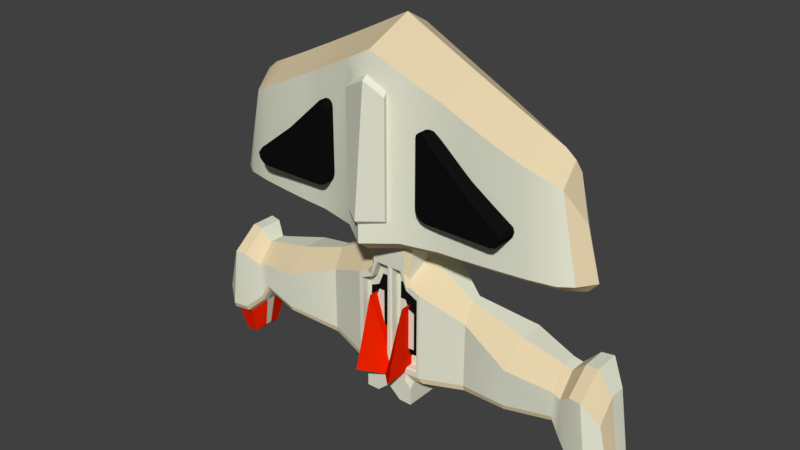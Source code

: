 # Source: Nave.blend  (saved by Blender 2.79.0; exported with 4.5.12 LTS)
import bpy
from mathutils import Matrix  # noqa: F401  (used for matrix-valued properties, if any)

bpy.ops.wm.read_factory_settings(use_empty=True)
scene = bpy.context.scene
scene.name = 'Scene'

# ---- collections
col_collection_1 = bpy.data.collections.new('Collection 1'); scene.collection.children.link(col_collection_1)

# ---- materials (node trees are filled in below, after node groups)
mat_material = bpy.data.materials.new('Material')
mat_material.alpha_threshold = 0.0
mat_material.use_transparent_shadow = False
mat_material.diffuse_color = (0.7908, 0.8, 0.6475, 1.0)
mat_material.roughness = 0.5
mat_material.line_color = (0.0, 0.0, 0.0, 1.0)
mat_material_001 = bpy.data.materials.new('Material.001')
mat_material_001.alpha_threshold = 0.0
mat_material_001.use_transparent_shadow = False
mat_material_001.diffuse_color = (0.005605, 0.005605, 0.005605, 1.0)
mat_material_001.roughness = 0.5
mat_material_002 = bpy.data.materials.new('Material.002')
mat_material_002.alpha_threshold = 0.0
mat_material_002.use_transparent_shadow = False
mat_material_002.diffuse_color = (0.8, 0.01635, 0.0, 1.0)
mat_material_002.roughness = 0.5
mat_material_003 = bpy.data.materials.new('Material.003')
mat_material_003.alpha_threshold = 0.0
mat_material_003.use_transparent_shadow = False
mat_material_003.diffuse_color = (0.8, 0.6636, 0.4249, 1.0)
mat_material_003.roughness = 0.5

# ---- node groups
ng_auto_smooth = bpy.data.node_groups.new('Auto Smooth', 'GeometryNodeTree')
_s = ng_auto_smooth.interface.new_socket(name='Geometry', in_out='OUTPUT', socket_type='NodeSocketGeometry')
_s = ng_auto_smooth.interface.new_socket(name='Geometry', in_out='INPUT', socket_type='NodeSocketGeometry')
_s = ng_auto_smooth.interface.new_socket(name='Angle', in_out='INPUT', socket_type='NodeSocketFloat')
_s.subtype = 'ANGLE'
_s.min_value = 0.0
_s.max_value = 3.142
ng_auto_smooth.is_modifier = True
_N = ng_auto_smooth.nodes; _L = ng_auto_smooth.links
n0 = _N.new('NodeGroupOutput'); n0.name = 'Group Output'; n0.location = (480, -100)
n1 = _N.new('NodeGroupInput'); n1.name = 'Group Input'; n1.location = (-420, -300)
n2 = _N.new('NodeGroupInput'); n2.name = 'Group Input.001'; n2.location = (-60, -100)
n3 = _N.new('GeometryNodeSetShadeSmooth'); n3.name = 'Set Shade Smooth'; n3.location = (120, -100)
n3.domain = 'EDGE'
n4 = _N.new('GeometryNodeSetShadeSmooth'); n4.name = 'Set Shade Smooth.001'; n4.location = (300, -100)
n5 = _N.new('GeometryNodeInputMeshEdgeAngle'); n5.name = 'Edge Angle'; n5.location = (-420, -220)
n6 = _N.new('GeometryNodeInputEdgeSmooth'); n6.name = 'Is Edge Smooth'; n6.location = (-60, -160)
n7 = _N.new('GeometryNodeInputShadeSmooth'); n7.name = 'Is Face Smooth'; n7.location = (-240, -340)
n8 = _N.new('FunctionNodeBooleanMath'); n8.name = 'Boolean Math'; n8.location = (-60, -220)
n9 = _N.new('FunctionNodeCompare'); n9.name = 'Compare'; n9.location = (-240, -180)
n9.operation = 'LESS_EQUAL'
_L.new(n5.outputs[0], n9.inputs[0])
_L.new(n4.outputs[0], n0.inputs[0])
_L.new(n1.outputs[1], n9.inputs[1])
_L.new(n9.outputs[0], n8.inputs[0])
_L.new(n7.outputs[0], n8.inputs[1])
_L.new(n2.outputs[0], n3.inputs[0])
_L.new(n6.outputs[0], n3.inputs[1])
_L.new(n3.outputs[0], n4.inputs[0])
_L.new(n8.outputs[0], n3.inputs[2])
n0.is_active_output = True

# ---- material node trees

# ---- world
world_world = bpy.data.worlds.new('World'); scene.world = world_world
world_world.color = (0.05088, 0.05088, 0.05088)
world_world.use_sun_shadow = False
world_world.sun_shadow_jitter_overblur = 0.0
world_world.cycles.sampling_method = 'MANUAL'

# ---- meshes
me_cube_001 = bpy.data.meshes.new('Cube.001')
me_cube_001.from_pydata([(1.0, -1.0, -7.806), (1.0, 1.0, -7.806), (1.0, 1.0, -0.2325), (1.0, 1.0, -2.129), (1.0, 1.0, -6.845), (8.357, 0.6225, -4.608), (8.71, 0.6225, -6.881), (8.357, -0.6225, -5.383), (6.863, -0.6492, -5.041), (4.909, -1.0, -4.605), (2.954, -0.5175, -3.885), (2.954, 0.2684, -3.109), (4.909, 1.0, -3.829), (6.863, 0.6492, -4.266), (6.863, 0.6492, -6.725), (4.909, 1.0, -6.256), (2.954, 0.2684, -6.641), (6.546, -0.6036, -4.943), (6.546, 0.6036, -4.167), (6.546, 0.6036, -6.166), (0.5, 1.0, -0.2325), (0.5, -1.0, -7.805), (0.5, 1.0, -7.805), (0.5, -1.0, -0.2325), (0.5, -1.0, -6.845), (0.5, -1.0, -2.129), (0.5, 1.0, -6.845), (0.5, 1.0, -2.129), (7.332, 0.9311, -3.836), (7.788, 1.0, -3.813), (7.788, -1.0, -4.588), (7.332, -0.9311, -4.611), (8.166, 1.0, -7.352), (7.508, 0.9311, -7.321), (1.0, 0.0, -7.806), (1.0, 0.0, -0.2325), (1.0, 0.0, -6.845), (1.0, 0.0, -2.129), (8.71, 0.0, -6.881), (8.357, 1.192e-07, -4.608), (2.954, -0.1246, -3.109), (4.909, 0.0, -3.829), (6.863, 0.0, -4.266), (2.954, -0.1246, -6.641), (4.909, 0.0, -6.256), (6.863, 0.0, -6.725), (6.546, 0.0, -6.166), (6.546, 0.0, -4.167), (0.5, 0.0, -0.2325), (7.332, 0.0, -3.836), (7.788, 5.96e-08, -3.813), (1.0, -0.7229, -6.845), (0.8033, -1.0, -6.565), (0.7229, -1.0, -6.845), (1.0, -1.0, -7.122), (1.0, -0.9189, -6.763), (8.644, -0.6225, -6.602), (8.71, -0.3454, -6.881), (8.691, -0.5413, -6.799), (2.954, -0.4087, -6.641), (2.954, -0.5175, -6.361), (2.954, -0.4857, -6.559), (4.909, -0.7229, -6.256), (4.909, -1.0, -5.976), (4.909, -0.9189, -6.174), (6.863, -0.3721, -6.725), (6.863, -0.6492, -6.444), (6.863, -0.568, -6.642), (6.546, -0.6036, -5.886), (6.546, -0.3266, -6.166), (6.546, -0.5225, -6.084), (7.508, -0.6541, -7.321), (7.489, -0.9311, -7.025), (7.502, -0.85, -7.234), (8.125, -1.0, -7.056), (8.166, -0.7229, -7.352), (8.154, -0.9189, -7.266), (0.8773, 0.0, -7.77), (0.8773, 0.7546, -7.77), (0.5, -0.7546, -7.769), (0.8773, -0.7546, -7.77), (0.5, 0.7546, -7.769), (0.1227, 0.7546, -7.438), (0.1227, 0.0, -7.438), (0.1227, -0.7546, -7.438), (0.8773, 0.0, -7.267), (0.8773, 0.7546, -7.267), (0.5, -0.7546, -7.266), (0.8773, -0.7546, -7.267), (0.5, 0.7546, -7.266), (0.1227, 0.7546, -6.935), (0.1227, 0.0, -6.935), (0.1227, -0.7546, -6.935), (0.5, 0.0, -7.266), (1.344, -1.0, -3.151), (1.491, 1.0, -6.794), (1.491, 1.0, -2.375), (1.491, 0.0, -6.794), (1.491, 0.0, -2.375), (1.491, -0.7229, -6.794), (1.491, -0.9189, -6.712), (1.344, -1.0, -6.513), (0.1041, -0.6191, -2.557), (0.1041, -0.6191, -6.539), (0.5263, -0.6191, -6.539), (0.5263, -0.6191, -2.557), (1.239, -0.6191, -3.42), (0.7824, -0.6191, -3.212), (0.7824, -0.6191, -6.303), (0.7145, -0.6191, -6.539), (1.239, -0.6191, -6.259), (0.2428, -0.6191, -3.128), (0.2428, -0.6191, -6.132), (0.5613, -0.6191, -6.132), (0.5613, -0.6191, -3.128), (1.099, -0.6191, -3.779), (0.7544, -0.6191, -3.622), (0.7544, -0.6191, -5.953), (0.7032, -0.6191, -6.132), (1.099, -0.6191, -5.92), (0.3762, -0.7914, -3.677), (0.3762, -0.7914, -5.74), (0.5949, -0.7914, -5.74), (0.5949, -0.7914, -3.677), (0.9642, -0.7914, -4.124), (0.7276, -0.7914, -4.016), (0.7276, -0.7914, -5.617), (0.6924, -0.7914, -5.74), (0.9642, -0.7914, -5.595), (0.1041, -0.9311, -2.557), (0.03515, -1.0, -2.488), (0.08191, -1.0, -6.605), (0.1041, -0.9311, -6.539), (0.522, -1.0, -6.589), (0.5263, -0.9311, -6.539), (0.5263, -0.9311, -2.557), (0.522, -1.0, -2.488), (1.239, -0.9311, -3.42), (1.256, -1.0, -3.377), (0.7857, -1.0, -3.162), (0.7824, -0.9311, -3.212), (0.7857, -1.0, -6.345), (0.7824, -0.9311, -6.303), (0.7145, -0.9311, -6.539), (0.7159, -1.0, -6.589), (1.256, -1.0, -6.3), (1.239, -0.9311, -6.259), (0.8284, -1.0, -0.2325), (1.0, -0.8289, -0.2325), (0.8367, -0.8305, -2.773), (0.6589, -1.0, -2.535), (0.7917, -1.0, -3.075), (0.959, -1.0, -2.975), (7.615, 0.6341, -8.475), (7.199, 0.452, -8.09), (8.392, 0.4347, -8.191), (8.04, 0.6786, -8.495), (8.392, 0.03271, -8.191), (7.199, 0.03271, -8.09), (7.615, 0.03271, -8.475), (8.04, 0.03271, -8.495), (8.04, -0.4342, -8.495), (8.392, -0.1904, -8.191), (7.199, -0.2076, -8.09), (7.615, -0.3897, -8.475), (-1.0, -1.0, -7.806), (-1.0, 1.0, -7.806), (-1.0, 1.0, -0.2325), (0.0, 1.0, -7.366), (0.0, 1.0, -0.2325), (0.0, -1.0, -7.366), (0.0, -1.0, -0.2325), (-1.0, 1.0, -2.129), (-1.0, 1.0, -6.845), (0.0, -1.0, -2.129), (0.0, -1.0, -6.845), (0.0, 1.0, -2.129), (0.0, 1.0, -6.845), (-8.357, 0.6225, -4.608), (-8.71, 0.6225, -6.881), (-8.357, -0.6225, -5.383), (-6.863, -0.6492, -5.041), (-4.909, -1.0, -4.605), (-2.954, -0.5175, -3.885), (-2.954, 0.2684, -3.109), (-4.909, 1.0, -3.829), (-6.863, 0.6492, -4.266), (-6.863, 0.6492, -6.725), (-4.909, 1.0, -6.256), (-2.954, 0.2684, -6.641), (-6.546, -0.6036, -4.943), (-6.546, 0.6036, -4.167), (-6.546, 0.6036, -6.166), (-0.5, 1.0, -0.2325), (-0.5, -1.0, -7.805), (-0.5, 1.0, -7.805), (-0.5, -1.0, -0.2325), (-0.5, -1.0, -6.845), (-0.5, -1.0, -2.129), (-0.5, 1.0, -6.845), (-0.5, 1.0, -2.129), (-7.332, 0.9311, -3.836), (-7.788, 1.0, -3.813), (-7.788, -1.0, -4.588), (-7.332, -0.9311, -4.611), (-8.166, 1.0, -7.352), (-7.508, 0.9311, -7.321), (-1.0, 0.0, -7.806), (-1.0, 0.0, -0.2325), (0.0, 0.0, -0.2325), (0.0, 0.0, -7.366), (-1.0, 0.0, -6.845), (-1.0, 0.0, -2.129), (-8.71, 0.0, -6.881), (-8.357, 1.192e-07, -4.608), (-2.954, -0.1246, -3.109), (-4.909, 0.0, -3.829), (-6.863, 0.0, -4.266), (-2.954, -0.1246, -6.641), (-4.909, 0.0, -6.256), (-6.863, 0.0, -6.725), (-6.546, 0.0, -6.166), (-6.546, 0.0, -4.167), (-0.5, 0.0, -0.2325), (-7.332, 0.0, -3.836), (-7.788, 5.96e-08, -3.813), (-1.0, -0.7229, -6.845), (-0.8033, -1.0, -6.565), (-0.7229, -1.0, -6.845), (-1.0, -1.0, -7.122), (-1.0, -0.9189, -6.763), (-8.644, -0.6225, -6.602), (-8.71, -0.3454, -6.881), (-8.691, -0.5413, -6.799), (-2.954, -0.4087, -6.641), (-2.954, -0.5175, -6.361), (-2.954, -0.4857, -6.559), (-4.909, -0.7229, -6.256), (-4.909, -1.0, -5.976), (-4.909, -0.9189, -6.174), (-6.863, -0.3721, -6.725), (-6.863, -0.6492, -6.444), (-6.863, -0.568, -6.642), (-6.546, -0.6036, -5.886), (-6.546, -0.3266, -6.166), (-6.546, -0.5225, -6.084), (-7.508, -0.6541, -7.321), (-7.489, -0.9311, -7.025), (-7.502, -0.85, -7.234), (-8.125, -1.0, -7.056), (-8.166, -0.7229, -7.352), (-8.154, -0.9189, -7.266), (-0.8773, 0.0, -7.77), (-0.8773, 0.7546, -7.77), (-0.5, -0.7546, -7.769), (-0.8773, -0.7546, -7.77), (-0.5, 0.7546, -7.769), (-0.1227, 0.7546, -7.438), (-0.1227, 0.0, -7.438), (-0.1227, -0.7546, -7.438), (-0.8773, 0.0, -7.267), (-0.8773, 0.7546, -7.267), (-0.5, -0.7546, -7.266), (-0.8773, -0.7546, -7.267), (-0.5, 0.7546, -7.266), (-0.1227, 0.7546, -6.935), (-0.1227, 0.0, -6.935), (-0.1227, -0.7546, -6.935), (-0.5, 0.0, -7.266), (-1.344, -1.0, -3.151), (-1.491, 1.0, -6.794), (-1.491, 1.0, -2.375), (-1.491, 0.0, -6.794), (-1.491, 0.0, -2.375), (-1.491, -0.7229, -6.794), (-1.491, -0.9189, -6.712), (-1.344, -1.0, -6.513), (-0.1041, -0.6191, -2.557), (-0.1041, -0.6191, -6.539), (-0.5263, -0.6191, -6.539), (-0.5263, -0.6191, -2.557), (-1.239, -0.6191, -3.42), (-0.7824, -0.6191, -3.212), (-0.7824, -0.6191, -6.303), (-0.7145, -0.6191, -6.539), (-1.239, -0.6191, -6.259), (-0.2428, -0.6191, -3.128), (-0.2428, -0.6191, -6.132), (-0.5613, -0.6191, -6.132), (-0.5613, -0.6191, -3.128), (-1.099, -0.6191, -3.779), (-0.7544, -0.6191, -3.622), (-0.7544, -0.6191, -5.953), (-0.7032, -0.6191, -6.132), (-1.099, -0.6191, -5.92), (-0.3762, -0.7914, -3.677), (-0.3762, -0.7914, -5.74), (-0.5949, -0.7914, -5.74), (-0.5949, -0.7914, -3.677), (-0.9642, -0.7914, -4.124), (-0.7276, -0.7914, -4.016), (-0.7276, -0.7914, -5.617), (-0.6924, -0.7914, -5.74), (-0.9642, -0.7914, -5.595), (-0.1041, -0.9311, -2.557), (-0.03515, -1.0, -2.488), (-0.08191, -1.0, -6.605), (-0.1041, -0.9311, -6.539), (-0.522, -1.0, -6.589), (-0.5263, -0.9311, -6.539), (-0.5263, -0.9311, -2.557), (-0.522, -1.0, -2.488), (-1.239, -0.9311, -3.42), (-1.256, -1.0, -3.377), (-0.7857, -1.0, -3.162), (-0.7824, -0.9311, -3.212), (-0.7857, -1.0, -6.345), (-0.7824, -0.9311, -6.303), (-0.7145, -0.9311, -6.539), (-0.7159, -1.0, -6.589), (-1.256, -1.0, -6.3), (-1.239, -0.9311, -6.259), (-0.8284, -1.0, -0.2325), (-1.0, -0.8289, -0.2325), (-0.8367, -0.8305, -2.773), (-0.6589, -1.0, -2.535), (-0.7917, -1.0, -3.075), (-0.959, -1.0, -2.975), (-7.615, 0.6341, -8.475), (-7.199, 0.452, -8.09), (-8.392, 0.4347, -8.191), (-8.04, 0.6786, -8.495), (-8.392, 0.03271, -8.191), (-7.199, 0.03271, -8.09), (-7.615, 0.03271, -8.475), (-8.04, 0.03271, -8.495), (-8.04, -0.4342, -8.495), (-8.392, -0.1904, -8.191), (-7.199, -0.2076, -8.09), (-7.615, -0.3897, -8.475), (-0.7271, -1.958, -6.533), (-0.7271, -1.158, -3.832), (-0.7271, 0.3942, -6.533), (-0.7271, -0.4052, -3.832), (0.7271, -1.958, -6.533), (0.7271, -1.158, -3.832), (0.7271, 0.3942, -6.533), (0.7271, -0.4052, -3.832), (-0.7271, -1.884, -6.371), (-0.7271, 0.3205, -6.371), (0.7271, 0.3205, -6.371), (0.7271, -1.884, -6.371), (3.229e-16, -0.3563, -6.804), (3.229e-16, -0.6455, -6.167), (3.229e-16, -1.207, -6.804), (3.229e-16, -0.9179, -6.167), (3.229e-16, -1.18, -6.745), (3.229e-16, -0.383, -6.745), (0.3635, -0.5254, -5.0), (0.3635, -1.582, -6.668), (0.3635, -0.03127, -6.558), (0.3635, 0.01896, -6.668), (0.3635, -1.038, -5.0), (0.3635, -1.532, -6.558), (-0.3635, 0.01896, -6.668), (-0.3635, -1.038, -5.0), (-0.3635, -1.532, -6.558), (-0.3635, -0.5254, -5.0), (-0.3635, -1.582, -6.668), (-0.3635, -0.03127, -6.558), (3.604, -1.9, 1.837), (3.604, 1.9, 1.837), (2.081, -1.9, 3.253), (1.864, -1.9, 3.037), (1.973, -1.9, 3.224), (1.893, -1.9, 3.145), (1.864, 1.9, 3.037), (2.081, 1.9, 3.253), (1.893, 1.9, 3.145), (1.973, 1.9, 3.224), (1.864, -1.9, 0.6658), (2.302, -1.9, 0.2286), (1.923, -1.9, 0.4472), (2.083, -1.9, 0.2872), (2.302, 1.9, 0.2286), (1.864, 1.9, 0.6658), (2.083, 1.9, 0.2872), (1.923, 1.9, 0.4472), (4.766, -1.9, 0.2286), (5.164, -1.9, 0.6266), (4.965, -1.9, 0.2819), (5.111, -1.9, 0.4276), (5.164, 1.9, 0.6266), (4.766, 1.9, 0.2286), (5.111, 1.9, 0.4276), (4.965, 1.9, 0.2819), (3.666, -1.768, 1.91), (3.666, 1.768, 1.91), (2.248, -1.768, 3.228), (2.248, 1.768, 3.228), (5.118, -1.768, 0.7834), (5.118, 1.768, 0.7834), (-3.604, -1.9, 1.837), (-3.604, 1.9, 1.837), (-2.081, -1.9, 3.253), (-1.864, -1.9, 3.037), (-1.973, -1.9, 3.224), (-1.893, -1.9, 3.145), (-1.864, 1.9, 3.037), (-2.081, 1.9, 3.253), (-1.893, 1.9, 3.145), (-1.973, 1.9, 3.224), (-1.864, -1.9, 0.6658), (-2.302, -1.9, 0.2286), (-1.923, -1.9, 0.4472), (-2.083, -1.9, 0.2872), (-2.302, 1.9, 0.2286), (-1.864, 1.9, 0.6658), (-2.083, 1.9, 0.2872), (-1.923, 1.9, 0.4472), (-4.766, -1.9, 0.2286), (-5.164, -1.9, 0.6266), (-4.965, -1.9, 0.2819), (-5.111, -1.9, 0.4276), (-5.164, 1.9, 0.6266), (-4.766, 1.9, 0.2286), (-5.111, 1.9, 0.4276), (-4.965, 1.9, 0.2819), (-3.666, -1.768, 1.91), (-3.666, 1.768, 1.91), (-2.248, -1.768, 3.228), (-2.248, 1.768, 3.228), (-5.118, -1.768, 0.7834), (-5.118, 1.768, 0.7834), (1.1, 0.9485, 5.11), (2.495, 0.9311, 4.407), (3.384, 0.9028, 3.968), (4.414, 0.8387, 3.471), (5.311, 0.7403, 3.047), (6.012, 0.6115, 2.722), (6.406, 0.4026, 2.406), (6.993, 5.843e-07, 1.004), (6.406, -0.6177, 2.174), (6.012, -0.9383, 2.491), (5.311, -1.136, 2.815), (4.414, -1.287, 3.239), (3.384, -1.385, 3.737), (2.495, -1.429, 4.176), (1.1, -1.719, 4.879), (1.1, 3.217e-07, 5.65), (2.495, 3.217e-07, 4.947), (3.384, 4.826e-07, 4.508), (4.414, 4.022e-07, 4.01), (5.311, 4.022e-07, 3.586), (6.012, 4.826e-07, 3.262), (6.406, 5.228e-07, 2.945), (7.525, 4.78e-07, -0.8361), (7.073, -0.6177, -0.8493), (7.076, -0.07521, -1.236), (6.6, -0.9383, -0.8597), (6.604, -0.3933, -1.246), (5.671, -1.136, -0.8644), (5.687, -0.591, -1.251), (4.482, -1.287, -0.8713), (4.496, -0.7419, -1.258), (3.375, -1.385, -0.8912), (3.374, -0.8402, -1.278), (2.482, -1.429, -0.9119), (2.481, -0.8837, -1.298), (1.091, -1.719, -0.9462), (1.09, -1.174, -1.333), (1.091, 1.421, -0.8954), (1.09, 1.017, -1.333), (2.482, 1.391, -0.8614), (2.481, 0.9902, -1.298), (3.375, 1.345, -0.8409), (3.374, 0.9468, -1.278), (4.485, 1.246, -0.8212), (4.492, 0.8484, -1.258), (5.676, 1.096, -0.8144), (5.682, 0.6975, -1.251), (6.603, 0.9021, -0.8093), (6.604, 0.4998, -1.246), (7.066, 0.5968, -0.7987), (7.075, 0.1829, -1.236), (7.172, 0.05326, -1.233), (7.525, 4.78e-07, -0.8361), (0.7217, -1.896, 4.247), (0.7181, -1.896, -0.2539), (0.7901, -2.094, 4.12), (0.7868, -2.094, -0.09234), (0.0, 0.9516, 5.675), (-1.1, 0.9485, 5.11), (-2.495, 0.9311, 4.407), (-3.384, 0.9028, 3.968), (-4.414, 0.8387, 3.471), (-5.311, 0.7403, 3.047), (-6.012, 0.6115, 2.722), (-6.406, 0.4026, 2.406), (-6.993, 5.843e-07, 1.004), (-6.406, -0.6177, 2.174), (-6.012, -0.9383, 2.491), (-5.311, -1.136, 2.815), (-4.414, -1.287, 3.239), (-3.384, -1.385, 3.737), (-2.495, -1.429, 4.176), (-1.1, -1.719, 4.879), (0.0, -1.838, 5.443), (0.0, 3.217e-07, 6.214), (-1.1, 3.217e-07, 5.65), (-2.495, 3.217e-07, 4.947), (-3.384, 4.826e-07, 4.508), (-4.414, 4.022e-07, 4.01), (-5.311, 4.022e-07, 3.586), (-6.012, 4.826e-07, 3.262), (-6.406, 5.228e-07, 2.945), (-7.525, 4.78e-07, -0.8361), (-7.073, -0.6177, -0.8493), (-7.076, -0.07521, -1.236), (-6.6, -0.9383, -0.8597), (-6.604, -0.3933, -1.246), (-5.671, -1.136, -0.8644), (-5.687, -0.591, -1.251), (-4.482, -1.287, -0.8713), (-4.496, -0.7419, -1.258), (-3.375, -1.385, -0.8912), (-3.374, -0.8402, -1.278), (-2.482, -1.429, -0.9119), (-2.481, -0.8837, -1.298), (-1.091, -1.719, -0.9462), (-1.09, -1.174, -1.333), (0.0, -2.008, -1.361), (0.0, -2.512, -0.9754), (0.0, 1.429, -0.9235), (0.0, 1.022, -1.361), (-1.091, 1.421, -0.8954), (-1.09, 1.017, -1.333), (-2.482, 1.391, -0.8614), (-2.481, 0.9902, -1.298), (-3.375, 1.345, -0.8409), (-3.374, 0.9468, -1.278), (-4.485, 1.246, -0.8212), (-4.492, 0.8484, -1.258), (-5.676, 1.096, -0.8144), (-5.682, 0.6975, -1.251), (-6.603, 0.9021, -0.8093), (-6.604, 0.4998, -1.246), (-7.066, 0.5968, -0.7987), (-7.075, 0.1829, -1.236), (-7.172, 0.05326, -1.233), (-7.525, 4.78e-07, -0.8361), (0.0, -1.987, 4.683), (-0.7217, -1.896, 4.247), (-0.7181, -1.896, -0.2539), (0.0, -2.508, -0.2764), (0.0, -2.18, 4.528), (-0.7901, -2.094, 4.12), (-0.7868, -2.094, -0.09234), (0.0, -2.668, -0.1134)], [], [(27, 20, 2, 3), (150, 147, 23, 25), (0, 21, 79, 80), (48, 209, 171, 23), (25, 23, 171, 174), (21, 24, 175, 170), (142, 146, 110, 108), (52, 101, 145, 141), (59, 43, 44, 62), (22, 26, 4, 1), (26, 27, 3, 4), (32, 6, 155, 156), (32, 29, 5, 6), (65, 45, 158, 163), (50, 30, 7, 39), (98, 94, 10, 40), (40, 10, 9, 41), (47, 17, 8, 42), (97, 95, 16, 43), (43, 16, 15, 44), (46, 19, 14, 45), (95, 96, 11, 16), (16, 11, 12, 15), (19, 18, 13, 14), (38, 39, 7, 56, 58, 57), (62, 44, 46, 69), (8, 66, 72, 31), (69, 46, 45, 65), (15, 12, 18, 19), (44, 15, 19, 46), (41, 9, 17, 47), (177, 176, 27, 26), (168, 177, 26, 22), (99, 97, 43, 59), (34, 36, 51, 54, 0), (37, 149, 152, 94, 98), (37, 35, 148, 149), (22, 1, 78, 81), (176, 169, 20, 27), (42, 8, 31, 49), (49, 31, 30, 50), (71, 65, 163, 164), (38, 57, 162, 157), (14, 13, 28, 33), (33, 28, 29, 32), (45, 14, 154, 158), (31, 72, 74, 30), (17, 68, 66, 8), (28, 49, 50, 29), (13, 42, 49, 28), (170, 210, 83, 84), (2, 20, 48, 35), (12, 41, 47, 18), (9, 63, 68, 17), (6, 38, 157, 155), (10, 60, 63, 9), (94, 101, 60, 10), (18, 47, 42, 13), (11, 40, 41, 12), (96, 98, 40, 11), (29, 50, 39, 5), (30, 74, 56, 7), (6, 5, 39, 38), (1, 4, 36, 34), (20, 169, 209, 48), (210, 168, 82, 83), (3, 2, 35, 37), (51, 55, 52, 53, 54), (75, 57, 58, 76), (76, 58, 56, 74), (99, 59, 61, 100), (100, 61, 60, 101), (59, 62, 64, 61), (61, 64, 63, 60), (69, 65, 67, 70), (70, 67, 66, 68), (62, 69, 70, 64), (64, 70, 68, 63), (65, 71, 73, 67), (67, 73, 72, 66), (71, 75, 76, 73), (73, 76, 74, 72), (0, 54, 53, 24, 21), (79, 84, 92, 87), (83, 82, 90, 91), (80, 79, 87, 88), (84, 83, 91, 92), (1, 34, 77, 78), (34, 0, 80, 77), (21, 170, 84, 79), (168, 22, 81, 82), (93, 85, 88, 87), (91, 93, 87, 92), (90, 89, 93, 91), (89, 86, 85, 93), (82, 81, 89, 90), (78, 77, 85, 86), (77, 80, 88, 85), (81, 78, 86, 89), (55, 100, 101, 52), (51, 99, 100, 55), (3, 37, 98, 96), (53, 52, 141, 144), (51, 36, 97, 99), (4, 3, 96, 95), (36, 4, 95, 97), (151, 150, 25, 136, 139), (101, 94, 138, 145), (174, 175, 131, 130), (140, 135, 105, 107), (134, 143, 109, 104), (146, 137, 106, 110), (132, 134, 104, 103), (135, 129, 102, 105), (106, 107, 116, 115), (109, 108, 117, 118), (105, 102, 111, 114), (137, 140, 107, 106), (25, 174, 130, 136), (143, 142, 108, 109), (94, 152, 151, 139, 138), (175, 24, 133, 131), (24, 53, 144, 133), (113, 118, 127, 122), (112, 113, 122, 121), (116, 114, 123, 125), (110, 106, 115, 119), (102, 103, 112, 111), (108, 110, 119, 117), (107, 105, 114, 116), (103, 104, 113, 112), (104, 109, 118, 113), (122, 123, 120, 121), (127, 126, 125, 123, 122), (125, 126, 128, 124), (114, 111, 120, 123), (118, 117, 126, 127), (115, 116, 125, 124), (119, 115, 124, 128), (111, 112, 121, 120), (117, 119, 128, 126), (130, 131, 132, 129), (134, 132, 131, 133), (136, 130, 129, 135), (138, 139, 140, 137), (139, 136, 135, 140), (142, 143, 144, 141), (146, 142, 141, 145), (143, 134, 133, 144), (145, 138, 137, 146), (129, 132, 103, 102), (149, 150, 151, 152), (147, 150, 149, 148), (35, 48, 23, 147, 148), (161, 160, 157, 162), (160, 156, 155, 157), (158, 154, 153, 159), (159, 153, 156, 160), (164, 159, 160, 161), (163, 158, 159, 164), (57, 75, 161, 162), (14, 33, 153, 154), (75, 71, 164, 161), (33, 32, 156, 153), (200, 172, 167, 193), (325, 198, 196, 322), (165, 255, 254, 194), (223, 196, 171, 209), (198, 174, 171, 196), (194, 170, 175, 197), (317, 283, 285, 321), (227, 316, 320, 276), (234, 237, 219, 218), (195, 166, 173, 199), (199, 173, 172, 200), (205, 331, 330, 179), (205, 179, 178, 202), (240, 338, 333, 220), (225, 214, 180, 203), (273, 215, 183, 269), (215, 216, 182, 183), (222, 217, 181, 190), (272, 218, 189, 270), (218, 219, 188, 189), (221, 220, 187, 192), (270, 189, 184, 271), (189, 188, 185, 184), (192, 187, 186, 191), (213, 232, 233, 231, 180, 214), (237, 244, 221, 219), (181, 204, 247, 241), (244, 240, 220, 221), (188, 192, 191, 185), (219, 221, 192, 188), (216, 222, 190, 182), (177, 199, 200, 176), (168, 195, 199, 177), (274, 234, 218, 272), (207, 165, 229, 226, 211), (212, 273, 269, 327, 324), (212, 324, 323, 208), (195, 256, 253, 166), (176, 200, 193, 169), (217, 224, 204, 181), (224, 225, 203, 204), (246, 339, 338, 240), (213, 332, 337, 232), (187, 206, 201, 186), (206, 205, 202, 201), (220, 333, 329, 187), (204, 203, 249, 247), (190, 181, 241, 243), (201, 202, 225, 224), (186, 201, 224, 217), (170, 259, 258, 210), (167, 208, 223, 193), (185, 191, 222, 216), (182, 190, 243, 238), (179, 330, 332, 213), (183, 182, 238, 235), (269, 183, 235, 276), (191, 186, 217, 222), (184, 185, 216, 215), (271, 184, 215, 273), (202, 178, 214, 225), (203, 180, 231, 249), (179, 213, 214, 178), (166, 207, 211, 173), (193, 223, 209, 169), (210, 258, 257, 168), (172, 212, 208, 167), (226, 229, 228, 227, 230), (250, 251, 233, 232), (251, 249, 231, 233), (274, 275, 236, 234), (275, 276, 235, 236), (234, 236, 239, 237), (236, 235, 238, 239), (244, 245, 242, 240), (245, 243, 241, 242), (237, 239, 245, 244), (239, 238, 243, 245), (240, 242, 248, 246), (242, 241, 247, 248), (246, 248, 251, 250), (248, 247, 249, 251), (165, 194, 197, 228, 229), (254, 262, 267, 259), (258, 266, 265, 257), (255, 263, 262, 254), (259, 267, 266, 258), (166, 253, 252, 207), (207, 252, 255, 165), (194, 254, 259, 170), (168, 257, 256, 195), (268, 262, 263, 260), (266, 267, 262, 268), (265, 266, 268, 264), (264, 268, 260, 261), (257, 265, 264, 256), (253, 261, 260, 252), (252, 260, 263, 255), (256, 264, 261, 253), (230, 227, 276, 275), (226, 230, 275, 274), (172, 271, 273, 212), (228, 319, 316, 227), (226, 274, 272, 211), (173, 270, 271, 172), (211, 272, 270, 173), (326, 314, 311, 198, 325), (276, 320, 313, 269), (174, 305, 306, 175), (315, 282, 280, 310), (309, 279, 284, 318), (321, 285, 281, 312), (307, 278, 279, 309), (310, 280, 277, 304), (281, 290, 291, 282), (284, 293, 292, 283), (280, 289, 286, 277), (312, 281, 282, 315), (198, 311, 305, 174), (318, 284, 283, 317), (269, 313, 314, 326, 327), (175, 306, 308, 197), (197, 308, 319, 228), (288, 297, 302, 293), (287, 296, 297, 288), (291, 300, 298, 289), (285, 294, 290, 281), (277, 286, 287, 278), (283, 292, 294, 285), (282, 291, 289, 280), (278, 287, 288, 279), (279, 288, 293, 284), (297, 296, 295, 298), (302, 297, 298, 300, 301), (300, 299, 303, 301), (289, 298, 295, 286), (293, 302, 301, 292), (290, 299, 300, 291), (294, 303, 299, 290), (286, 295, 296, 287), (292, 301, 303, 294), (305, 304, 307, 306), (309, 308, 306, 307), (311, 310, 304, 305), (313, 312, 315, 314), (314, 315, 310, 311), (317, 316, 319, 318), (321, 320, 316, 317), (318, 319, 308, 309), (320, 321, 312, 313), (304, 277, 278, 307), (324, 327, 326, 325), (322, 323, 324, 325), (208, 323, 322, 196, 223), (336, 337, 332, 335), (335, 332, 330, 331), (333, 334, 328, 329), (334, 335, 331, 328), (339, 336, 335, 334), (338, 339, 334, 333), (232, 337, 336, 250), (187, 329, 328, 206), (250, 336, 339, 246), (206, 328, 331, 205), (348, 341, 343, 349), (360, 358, 347, 350), (350, 347, 345, 351), (366, 365, 341, 348), (361, 346, 344, 359), (367, 343, 341, 365), (368, 366, 348, 340), (346, 350, 351, 344), (361, 360, 350, 346), (340, 348, 349, 342), (364, 369, 357, 352), (359, 363, 356, 354), (358, 353, 355, 362), (364, 352, 354, 368), (363, 362, 355, 356), (369, 367, 353, 357), (351, 345, 362, 363), (347, 358, 362, 345), (344, 351, 363, 359), (352, 357, 360, 361), (352, 361, 359, 354), (357, 353, 358, 360), (349, 343, 367, 369), (342, 364, 368, 340), (342, 349, 369, 364), (354, 356, 366, 368), (353, 367, 365, 355), (356, 355, 365, 366), (371, 377, 399, 397), (388, 390, 391, 389, 370, 372, 374, 375, 373, 380, 382, 383, 381), (384, 386, 387, 385, 376, 378, 379, 377, 371, 392, 394, 395, 393), (372, 377, 379, 374), (374, 379, 378, 375), (375, 378, 376, 373), (380, 373, 376, 385), (384, 381, 383, 386), (386, 383, 382, 387), (387, 382, 380, 385), (370, 389, 400, 396), (388, 393, 395, 390), (390, 395, 394, 391), (391, 394, 392, 389), (384, 393, 388, 381), (397, 399, 398, 396), (401, 397, 396, 400), (389, 392, 401, 400), (392, 371, 397, 401), (377, 372, 398, 399), (372, 370, 396, 398), (403, 429, 431, 409), (420, 413, 415, 414, 412, 405, 407, 406, 404, 402, 421, 423, 422), (416, 425, 427, 426, 424, 403, 409, 411, 410, 408, 417, 419, 418), (404, 406, 411, 409), (406, 407, 410, 411), (407, 405, 408, 410), (412, 417, 408, 405), (416, 418, 415, 413), (418, 419, 414, 415), (419, 417, 412, 414), (402, 428, 432, 421), (420, 422, 427, 425), (422, 423, 426, 427), (423, 421, 424, 426), (416, 413, 420, 425), (429, 428, 430, 431), (433, 432, 428, 429), (421, 432, 433, 424), (424, 433, 429, 403), (409, 431, 430, 404), (404, 430, 428, 402), (471, 434, 435, 473), (472, 474, 468, 470), (474, 476, 466, 468), (476, 478, 464, 466), (478, 480, 462, 464), (480, 482, 460, 462), (482, 484, 458, 460), (456, 441, 442, 457), (457, 442, 443, 459), (483, 440, 441, 456, 486), (481, 439, 440, 483), (479, 438, 439, 481), (477, 437, 438, 479), (475, 436, 437, 477), (473, 435, 436, 475), (533, 491, 434, 471), (449, 508, 507, 448), (450, 449, 448, 447), (451, 450, 447, 446), (452, 451, 446, 445), (453, 452, 445, 444), (454, 453, 444, 443), (455, 454, 443, 442), (441, 440, 455, 442), (440, 439, 454, 455), (439, 438, 453, 454), (438, 437, 452, 453), (437, 436, 451, 452), (436, 435, 450, 451), (435, 434, 449, 450), (434, 491, 508, 449), (484, 485, 458), (448, 507, 551, 487), (467, 447, 448, 469), (465, 446, 447, 467), (463, 445, 446, 465), (461, 444, 445, 463), (459, 443, 444, 461), (457, 459, 460, 458), (459, 461, 462, 460), (461, 463, 464, 462), (463, 465, 466, 464), (465, 467, 468, 466), (467, 469, 470, 468), (469, 532, 531, 470), (456, 457, 458, 485, 486), (533, 471, 472, 534), (471, 473, 474, 472), (473, 475, 476, 474), (475, 477, 478, 476), (477, 479, 480, 478), (479, 481, 482, 480), (481, 483, 484, 482), (483, 486, 485, 484), (534, 472, 470, 531), (554, 488, 490, 558), (532, 469, 488, 554), (469, 448, 487, 488), (490, 489, 555, 558), (488, 487, 489, 490), (487, 551, 555, 489), (535, 537, 493, 492), (536, 530, 528, 538), (538, 528, 526, 540), (540, 526, 524, 542), (542, 524, 522, 544), (544, 522, 520, 546), (546, 520, 518, 548), (516, 517, 500, 499), (517, 519, 501, 500), (547, 550, 516, 499, 498), (545, 547, 498, 497), (543, 545, 497, 496), (541, 543, 496, 495), (539, 541, 495, 494), (537, 539, 494, 493), (533, 535, 492, 491), (509, 506, 507, 508), (510, 505, 506, 509), (511, 504, 505, 510), (512, 503, 504, 511), (513, 502, 503, 512), (514, 501, 502, 513), (515, 500, 501, 514), (499, 500, 515, 498), (498, 515, 514, 497), (497, 514, 513, 496), (496, 513, 512, 495), (495, 512, 511, 494), (494, 511, 510, 493), (493, 510, 509, 492), (492, 509, 508, 491), (548, 518, 549), (506, 552, 551, 507), (527, 529, 506, 505), (525, 527, 505, 504), (523, 525, 504, 503), (521, 523, 503, 502), (519, 521, 502, 501), (517, 518, 520, 519), (519, 520, 522, 521), (521, 522, 524, 523), (523, 524, 526, 525), (525, 526, 528, 527), (527, 528, 530, 529), (529, 530, 531, 532), (516, 550, 549, 518, 517), (533, 534, 536, 535), (535, 536, 538, 537), (537, 538, 540, 539), (539, 540, 542, 541), (541, 542, 544, 543), (543, 544, 546, 545), (545, 546, 548, 547), (547, 548, 549, 550), (534, 531, 530, 536), (554, 558, 557, 553), (532, 554, 553, 529), (529, 553, 552, 506), (557, 558, 555, 556), (553, 557, 556, 552), (552, 556, 555, 551)])
me_cube_001.polygons.foreach_set('use_smooth', [0, 0, 0, 0, 0, 0, 0, 0, 0, 0, 0, 0, 1, 0, 0, 0, 0, 0, 0, 0, 0, 0, 0, 0, 1, 0, 1, 0, 0, 0, 0, 0, 0, 0, 0, 0, 0, 0, 0, 0, 0, 0, 0, 1, 1, 0, 1, 1, 0, 0, 0, 0, 0, 1, 0, 1, 1, 0, 0, 0, 0, 1, 1, 0, 0, 0, 0, 0, 0, 0, 0, 0, 0, 0, 0, 0, 0, 0, 0, 0, 0, 0, 0, 0, 0, 0, 0, 0, 0, 0, 0, 0, 0, 0, 0, 0, 0, 0, 0, 0, 0, 0, 0, 0, 0, 0, 0, 0, 0, 0, 0, 0, 0, 0, 0, 0, 0, 0, 0, 0, 0, 0, 0, 0, 0, 0, 0, 0, 0, 0, 0, 0, 0, 0, 0, 0, 0, 0, 0, 0, 0, 0, 0, 0, 0, 0, 0, 0, 0, 0, 0, 0, 0, 0, 0, 0, 0, 0, 0, 0, 0, 0, 0, 0, 0, 0, 0, 0, 0, 0, 0, 0, 0, 0, 0, 0, 1, 0, 0, 0, 0, 0, 0, 0, 0, 0, 0, 0, 1, 0, 1, 0, 0, 0, 0, 0, 0, 0, 0, 0, 0, 0, 0, 0, 0, 0, 0, 1, 1, 0, 1, 1, 0, 0, 0, 0, 0, 1, 0, 1, 1, 0, 0, 0, 0, 1, 1, 0, 0, 0, 0, 0, 0, 0, 0, 0, 0, 0, 0, 0, 0, 0, 0, 0, 0, 0, 0, 0, 0, 0, 0, 0, 0, 0, 0, 0, 0, 0, 0, 0, 0, 0, 0, 0, 0, 0, 0, 0, 0, 0, 0, 0, 0, 0, 0, 0, 0, 0, 0, 0, 0, 0, 0, 0, 0, 0, 0, 0, 0, 0, 0, 0, 0, 0, 0, 0, 0, 0, 0, 0, 0, 0, 0, 0, 0, 0, 0, 0, 0, 0, 0, 0, 0, 0, 0, 0, 0, 0, 0, 0, 0, 0, 0, 0, 0, 0, 0, 0, 1, 1, 1, 1, 1, 1, 1, 1, 1, 1, 1, 1, 1, 1, 1, 1, 1, 1, 1, 1, 1, 1, 1, 1, 1, 1, 1, 1, 0, 0, 0, 0, 0, 0, 0, 0, 0, 0, 0, 0, 0, 0, 0, 0, 0, 0, 0, 0, 0, 0, 0, 0, 0, 0, 0, 0, 0, 0, 0, 0, 0, 0, 0, 0, 0, 0, 0, 0, 0, 0, 1, 1, 1, 1, 1, 1, 1, 1, 1, 1, 1, 1, 1, 1, 1, 1, 1, 1, 1, 1, 1, 1, 1, 1, 1, 1, 1, 1, 1, 1, 1, 1, 1, 1, 1, 1, 1, 1, 1, 1, 1, 1, 1, 1, 1, 1, 1, 1, 1, 1, 1, 1, 1, 1, 1, 1, 1, 1, 1, 1, 1, 1, 1, 1, 1, 1, 1, 1, 1, 1, 1, 1, 1, 1, 1, 1, 1, 1, 1, 1, 1, 1, 1, 1, 1, 1, 1, 1, 1, 1, 1, 1, 1, 1, 1, 1, 1, 1, 1, 1, 1, 1, 1, 1, 1, 1, 1, 1, 1, 1, 1, 1, 1, 1, 1, 1, 1, 1, 1, 1, 1, 1])
me_cube_001.polygons.foreach_set('material_index', [0, 0, 0, 0, 0, 0, 0, 0, 0, 0, 0, 2, 0, 0, 3, 3, 3, 3, 0, 0, 0, 0, 0, 0, 3, 0, 0, 0, 0, 0, 3, 0, 0, 0, 0, 3, 0, 0, 0, 3, 3, 2, 2, 0, 0, 2, 0, 0, 0, 0, 0, 0, 0, 0, 2, 0, 0, 0, 0, 0, 0, 0, 0, 0, 0, 0, 0, 0, 0, 3, 0, 3, 0, 3, 0, 3, 0, 3, 0, 3, 0, 3, 0, 0, 0, 0, 0, 0, 0, 0, 0, 2, 2, 2, 2, 0, 0, 0, 0, 3, 0, 0, 0, 0, 0, 0, 0, 0, 0, 0, 0, 0, 0, 0, 0, 0, 0, 0, 0, 0, 0, 0, 0, 1, 1, 1, 0, 0, 0, 0, 0, 0, 0, 0, 0, 1, 1, 1, 1, 1, 1, 0, 0, 0, 0, 0, 0, 0, 0, 0, 0, 3, 3, 0, 2, 2, 2, 2, 2, 2, 2, 2, 2, 2, 0, 0, 0, 0, 0, 0, 0, 0, 0, 0, 0, 2, 0, 0, 3, 3, 3, 3, 0, 0, 0, 0, 0, 0, 3, 0, 0, 0, 0, 0, 3, 0, 0, 0, 0, 3, 0, 0, 0, 3, 3, 2, 2, 0, 0, 2, 0, 0, 0, 0, 0, 0, 0, 0, 2, 0, 0, 0, 0, 0, 0, 0, 0, 0, 0, 0, 0, 0, 0, 3, 0, 3, 0, 3, 0, 3, 0, 3, 0, 3, 0, 3, 0, 0, 0, 0, 0, 0, 0, 0, 0, 2, 2, 2, 2, 0, 0, 0, 0, 3, 0, 0, 0, 0, 0, 0, 0, 0, 0, 0, 0, 0, 0, 0, 0, 0, 0, 0, 0, 0, 0, 0, 0, 1, 1, 1, 0, 0, 0, 0, 0, 0, 0, 0, 0, 1, 1, 1, 1, 1, 1, 0, 0, 0, 0, 0, 0, 0, 0, 0, 0, 3, 3, 0, 2, 2, 2, 2, 2, 2, 2, 2, 2, 2, 2, 2, 2, 2, 2, 2, 2, 2, 2, 2, 2, 2, 2, 2, 2, 2, 2, 2, 2, 2, 2, 2, 2, 2, 2, 2, 2, 2, 1, 1, 1, 1, 1, 1, 1, 1, 1, 1, 1, 1, 1, 1, 1, 1, 1, 1, 1, 1, 1, 1, 1, 1, 1, 1, 1, 1, 1, 1, 1, 1, 1, 1, 1, 1, 1, 1, 1, 1, 1, 1, 0, 0, 0, 0, 0, 0, 0, 3, 0, 0, 0, 0, 0, 0, 0, 0, 3, 3, 3, 3, 3, 3, 3, 3, 3, 3, 3, 3, 3, 3, 3, 0, 0, 0, 0, 0, 0, 0, 3, 3, 3, 3, 3, 3, 3, 3, 3, 3, 3, 3, 3, 3, 3, 3, 0, 0, 0, 0, 0, 0, 0, 0, 0, 0, 0, 0, 0, 0, 3, 0, 0, 0, 0, 0, 0, 0, 0, 3, 3, 3, 3, 3, 3, 3, 3, 3, 3, 3, 3, 3, 3, 3, 0, 0, 0, 0, 0, 0, 0, 3, 3, 3, 3, 3, 3, 3, 0, 3, 3, 3, 3, 3, 3, 3, 3, 0, 0, 0, 0, 0, 0, 0])
_k = set([(7, 56), (180, 231), (441, 442), (442, 443), (443, 444), (444, 445), (445, 446), (446, 447), (447, 448), (448, 507), (456, 457), (457, 459), (458, 460), (458, 485), (459, 461), (460, 462), (461, 463), (462, 464), (463, 465), (464, 466), (465, 467), (466, 468), (467, 469), (468, 470), (470, 531), (471, 473), (471, 533), (472, 474), (472, 534), (473, 475), (474, 476), (475, 477), (476, 478), (477, 479), (478, 480), (479, 481), (480, 482), (481, 483), (482, 484), (483, 486), (484, 485), (487, 488), (487, 551), (488, 554), (489, 490), (489, 555), (490, 558), (499, 500), (500, 501), (501, 502), (502, 503), (503, 504), (504, 505), (505, 506), (506, 507), (516, 517), (517, 519), (518, 520), (518, 549), (519, 521), (520, 522), (521, 523), (522, 524), (523, 525), (524, 526), (525, 527), (526, 528), (527, 529), (528, 530), (530, 531), (533, 535), (534, 536), (535, 537), (536, 538), (537, 539), (538, 540), (539, 541), (540, 542), (541, 543), (542, 544), (543, 545), (544, 546), (545, 547), (546, 548), (547, 550), (548, 549), (551, 552), (552, 553), (553, 554), (555, 556), (556, 557), (557, 558)])
me_cube_001.attributes.new('sharp_edge', 'BOOLEAN', 'EDGE').data.foreach_set('value', [ (min(e.vertices), max(e.vertices)) in _k for e in me_cube_001.edges])
_uv = me_cube_001.uv_layers.new(name='UVMap')
_uv.uv.foreach_set('vector', [0.3032, 0.4488, 0.3935, 0.4492, 0.3935, 0.4736, 0.3032, 0.4733, 0.5029, 0.4594, 0.3935, 0.4676, 0.3935, 0.4514, 0.4836, 0.4515, 0.5502, 0.9525, 0.5317, 0.9519, 0.5306, 0.9398, 0.5446, 0.9403, 0.3367, 0.9015, 0.313, 0.9015, 0.313, 0.8521, 0.3367, 0.8521, 0.4836, 0.4515, 0.3935, 0.4514, 0.3935, 0.4267, 0.4836, 0.4268, 0.7533, 0.452, 0.7077, 0.4519, 0.7077, 0.4272, 0.7325, 0.4272, 0.2804, 0.9509, 0.2804, 0.9736, 0.2655, 0.9736, 0.2655, 0.9509, 0.6944, 0.4668, 0.692, 0.4935, 0.6818, 0.4891, 0.6839, 0.4659, 0.9168, 0.2224, 0.9033, 0.223, 0.8976, 0.1604, 0.9319, 0.1589, 0.03326, 0.4478, 0.0789, 0.448, 0.0789, 0.4724, 0.03318, 0.4722, 0.0789, 0.448, 0.3032, 0.4488, 0.3032, 0.4733, 0.0789, 0.4724, 0.05477, 0.8228, 0.07671, 0.8521, 0.01417, 0.8375, 0.0, 0.8186, 0.05477, 0.8228, 0.2231, 0.805, 0.1848, 0.8352, 0.07671, 0.8521, 0.6892, 0.9193, 0.6718, 0.9193, 0.6737, 0.8532, 0.685, 0.8532, 0.895, 0.5779, 0.8501, 0.5373, 0.8731, 0.5022, 0.9002, 0.5418, 0.4977, 0.499, 0.5321, 0.4933, 0.5682, 0.572, 0.5323, 0.5714, 0.5323, 0.5714, 0.5682, 0.572, 0.6012, 0.6693, 0.5668, 0.6677, 0.5828, 0.7486, 0.6182, 0.7495, 0.6228, 0.7652, 0.5875, 0.7642, 0.8975, 0.2746, 0.85, 0.2767, 0.8846, 0.2239, 0.9033, 0.223, 0.9033, 0.223, 0.8846, 0.2239, 0.8501, 0.1625, 0.8976, 0.1604, 0.8972, 0.1004, 0.8685, 0.1017, 0.8647, 0.07232, 0.8955, 0.07095, 0.08134, 0.4965, 0.2915, 0.4973, 0.2557, 0.5736, 0.08766, 0.573, 0.08766, 0.573, 0.2557, 0.5736, 0.2224, 0.6641, 0.1069, 0.6637, 0.1107, 0.7465, 0.2058, 0.7469, 0.2011, 0.762, 0.08418, 0.7616, 0.9087, 0.4321, 0.9002, 0.5418, 0.8731, 0.5022, 0.8782, 0.4439, 0.8828, 0.4346, 0.8924, 0.4312, 0.9319, 0.1589, 0.8976, 0.1604, 0.8972, 0.1004, 0.9127, 0.09973, 0.6228, 0.7652, 0.6895, 0.7653, 0.7165, 0.7967, 0.6017, 0.7888, 0.9127, 0.09973, 0.8972, 0.1004, 0.8955, 0.07095, 0.9132, 0.07016, 0.1069, 0.6637, 0.2224, 0.6641, 0.2058, 0.7469, 0.1107, 0.7465, 0.8976, 0.1604, 0.8501, 0.1625, 0.8685, 0.1017, 0.8972, 0.1004, 0.8018, 0.4903, 0.7534, 0.4925, 0.7723, 0.413, 0.8018, 0.4107, 0.0789, 0.4235, 0.3032, 0.4244, 0.3032, 0.4488, 0.0789, 0.448, 0.05413, 0.4234, 0.0789, 0.4235, 0.0789, 0.448, 0.03326, 0.4478, 0.9319, 0.2731, 0.8975, 0.2746, 0.9033, 0.223, 0.9168, 0.2224, 0.5502, 0.9023, 0.5957, 0.9028, 0.5957, 0.9383, 0.5826, 0.9517, 0.5502, 0.9514, 0.8025, 0.6774, 0.7623, 0.6872, 0.7541, 0.6818, 0.754, 0.6634, 0.8024, 0.654, 0.1438, 0.9454, 0.1446, 0.8522, 0.1838, 0.8521, 0.1837, 0.9777, 0.5317, 0.8532, 0.5502, 0.8538, 0.5446, 0.8658, 0.5306, 0.8654, 0.3032, 0.4244, 0.3935, 0.4247, 0.3935, 0.4492, 0.3032, 0.4488, 0.7858, 0.9727, 0.7773, 0.9237, 0.8049, 0.925, 0.8049, 0.9846, 0.8024, 0.3709, 0.7573, 0.3732, 0.7541, 0.3506, 0.8025, 0.3484, 0.4236, 0.8887, 0.4474, 0.8532, 0.4474, 0.9229, 0.432, 0.9458, 0.9087, 0.4321, 0.8924, 0.4312, 0.902, 0.3657, 0.9126, 0.3663, 0.08418, 0.7616, 0.2011, 0.762, 0.2219, 0.7831, 0.0562, 0.7911, 0.0562, 0.7911, 0.2219, 0.7831, 0.2231, 0.805, 0.05477, 0.8228, 0.6718, 0.9193, 0.6413, 0.9193, 0.654, 0.8532, 0.6737, 0.8532, 0.6017, 0.7888, 0.7165, 0.7967, 0.7178, 0.8282, 0.6005, 0.8114, 0.6182, 0.7495, 0.6631, 0.7496, 0.6895, 0.7653, 0.6228, 0.7652, 0.8467, 0.3713, 0.8024, 0.3709, 0.8025, 0.3484, 0.8501, 0.3487, 0.8327, 0.3957, 0.8018, 0.3955, 0.8024, 0.3709, 0.8467, 0.3713, 0.5, 0.9519, 0.5, 0.9026, 0.5067, 0.9027, 0.5067, 0.9399, 0.3605, 0.9508, 0.3367, 0.9508, 0.3367, 0.9015, 0.3605, 0.9014, 0.8493, 0.4906, 0.8018, 0.4903, 0.8018, 0.4107, 0.8306, 0.4109, 0.6012, 0.6693, 0.6664, 0.6694, 0.6631, 0.7496, 0.6182, 0.7495, 0.9381, 0.4337, 0.9087, 0.4321, 0.9126, 0.3663, 0.9316, 0.3673, 0.5682, 0.572, 0.6858, 0.5722, 0.6664, 0.6694, 0.6012, 0.6693, 0.5321, 0.4933, 0.692, 0.4935, 0.6858, 0.5722, 0.5682, 0.572, 0.8306, 0.4109, 0.8018, 0.4107, 0.8018, 0.3955, 0.8327, 0.3957, 0.8148, 0.5844, 0.7961, 0.5842, 0.8018, 0.4903, 0.8493, 0.4906, 0.85, 0.6543, 0.8024, 0.654, 0.7961, 0.5842, 0.8148, 0.5844, 0.9422, 0.5804, 0.895, 0.5779, 0.9002, 0.5418, 0.9296, 0.5434, 0.6005, 0.8114, 0.7178, 0.8282, 0.6971, 0.8532, 0.6391, 0.839, 0.9381, 0.4337, 0.9296, 0.5434, 0.9002, 0.5418, 0.9087, 0.4321, 0.5502, 0.8532, 0.5957, 0.8537, 0.5957, 0.9028, 0.5502, 0.9023, 0.3367, 0.9508, 0.313, 0.9509, 0.313, 0.9015, 0.3367, 0.9015, 0.5, 0.9026, 0.5, 0.8533, 0.5067, 0.8654, 0.5067, 0.9027, 0.09655, 0.9455, 0.09728, 0.8523, 0.1446, 0.8522, 0.1438, 0.9454, 0.7084, 0.4761, 0.704, 0.4764, 0.6944, 0.4668, 0.7077, 0.4629, 0.7209, 0.4766, 0.8733, 0.4044, 0.8924, 0.4312, 0.8828, 0.4346, 0.8637, 0.408, 0.8637, 0.408, 0.8828, 0.4346, 0.8782, 0.4439, 0.8591, 0.418, 0.7059, 0.5004, 0.6994, 0.5721, 0.6954, 0.5722, 0.7016, 0.5007, 0.7016, 0.5007, 0.6954, 0.5722, 0.6858, 0.5722, 0.692, 0.4935, 0.9168, 0.2224, 0.9319, 0.1589, 0.9415, 0.161, 0.9206, 0.2248, 0.6954, 0.5722, 0.676, 0.6693, 0.6664, 0.6694, 0.6858, 0.5722, 0.9127, 0.09973, 0.9132, 0.07016, 0.9227, 0.0723, 0.9222, 0.1019, 0.6727, 0.7495, 0.6991, 0.7652, 0.6895, 0.7653, 0.6631, 0.7496, 0.9319, 0.1589, 0.9127, 0.09973, 0.9222, 0.1019, 0.9415, 0.161, 0.676, 0.6693, 0.6727, 0.7495, 0.6631, 0.7496, 0.6664, 0.6694, 0.9132, 0.07016, 0.9247, 0.02634, 0.9343, 0.02883, 0.9227, 0.0723, 0.6991, 0.7652, 0.7266, 0.7972, 0.7165, 0.7967, 0.6895, 0.7653, 0.9247, 0.02634, 0.9276, 0.0, 0.9372, 0.002736, 0.9343, 0.02883, 0.7266, 0.7972, 0.7279, 0.8295, 0.7178, 0.8282, 0.7165, 0.7967, 0.7534, 0.4766, 0.7209, 0.4766, 0.7077, 0.4629, 0.7077, 0.4519, 0.7533, 0.452, 0.8227, 0.9648, 0.8049, 0.9485, 0.8049, 0.9237, 0.8227, 0.9399, 0.9502, 0.6177, 0.9502, 0.6547, 0.9264, 0.6545, 0.9264, 0.6174, 0.8405, 0.9648, 0.8227, 0.9648, 0.8227, 0.9399, 0.8405, 0.9399, 0.9502, 0.5807, 0.9502, 0.6177, 0.9264, 0.6174, 0.9264, 0.5804, 0.5502, 0.8538, 0.5502, 0.9032, 0.5446, 0.9031, 0.5446, 0.8658, 0.5502, 0.9032, 0.5502, 0.9525, 0.5446, 0.9403, 0.5446, 0.9031, 0.5317, 0.9519, 0.5, 0.9519, 0.5067, 0.9399, 0.5306, 0.9398, 0.5, 0.8533, 0.5317, 0.8532, 0.5306, 0.8654, 0.5067, 0.8654, 0.7032, 0.8909, 0.6892, 0.8905, 0.6892, 0.8532, 0.7032, 0.8537, 0.7271, 0.8909, 0.7032, 0.8909, 0.7032, 0.8537, 0.7271, 0.8536, 0.7271, 0.9281, 0.7032, 0.9281, 0.7032, 0.8909, 0.7271, 0.8909, 0.7032, 0.9281, 0.6892, 0.9277, 0.6892, 0.8905, 0.7032, 0.8909, 0.8572, 0.3347, 0.85, 0.311, 0.8719, 0.321, 0.8791, 0.3447, 0.9358, 0.9571, 0.9358, 0.9204, 0.9597, 0.9207, 0.9597, 0.9574, 0.9358, 0.9204, 0.9358, 0.8837, 0.9597, 0.884, 0.9597, 0.9207, 0.85, 0.311, 0.8572, 0.2939, 0.8791, 0.304, 0.8719, 0.321, 0.704, 0.4764, 0.7016, 0.5007, 0.692, 0.4935, 0.6944, 0.4668, 0.9319, 0.2903, 0.9319, 0.2731, 0.9414, 0.2752, 0.9415, 0.2924, 0.8501, 0.6777, 0.8025, 0.6774, 0.8024, 0.654, 0.85, 0.6543, 0.7077, 0.4629, 0.6944, 0.4668, 0.6839, 0.4659, 0.6955, 0.4625, 0.9319, 0.2903, 0.8976, 0.2918, 0.8975, 0.2746, 0.9319, 0.2731, 0.0789, 0.4724, 0.3032, 0.4733, 0.2915, 0.4973, 0.08134, 0.4965, 0.8976, 0.2918, 0.8501, 0.2939, 0.85, 0.2767, 0.8975, 0.2746, 0.5285, 0.466, 0.5029, 0.4594, 0.4836, 0.4515, 0.5007, 0.4526, 0.5327, 0.4657, 0.692, 0.4935, 0.5321, 0.4933, 0.5429, 0.4889, 0.6818, 0.4891, 0.4836, 0.4268, 0.7077, 0.4272, 0.6963, 0.4312, 0.5007, 0.4286, 0.7038, 0.9281, 0.7038, 0.9596, 0.6892, 0.9608, 0.6892, 0.9294, 0.9059, 0.664, 0.9059, 0.6547, 0.9207, 0.6548, 0.9207, 0.664, 0.9561, 0.1984, 0.9561, 0.3382, 0.9415, 0.3384, 0.9415, 0.1986, 0.9059, 0.6848, 0.9059, 0.664, 0.9207, 0.664, 0.9207, 0.6848, 0.3304, 0.9676, 0.3304, 0.9514, 0.3452, 0.9509, 0.3452, 0.9671, 0.9898, 0.841, 0.9681, 0.8513, 0.9667, 0.8311, 0.9831, 0.8233, 0.9649, 0.6872, 0.9681, 0.6989, 0.9667, 0.7161, 0.9643, 0.7073, 0.9559, 0.8836, 0.9358, 0.8837, 0.9424, 0.8555, 0.9576, 0.8555, 0.9356, 0.6547, 0.9356, 0.6787, 0.9207, 0.6789, 0.9207, 0.6549, 0.4836, 0.4515, 0.4836, 0.4268, 0.5007, 0.4286, 0.5007, 0.4526, 0.3133, 0.9661, 0.3018, 0.9661, 0.3023, 0.9509, 0.3138, 0.9509, 0.5321, 0.4933, 0.5238, 0.4742, 0.5285, 0.466, 0.5327, 0.4657, 0.5429, 0.4889, 0.7077, 0.4272, 0.7077, 0.4519, 0.6955, 0.4529, 0.6963, 0.4312, 0.7077, 0.4519, 0.7077, 0.4629, 0.6955, 0.4625, 0.6955, 0.4529, 0.9576, 0.7074, 0.9643, 0.7073, 0.9641, 0.7271, 0.9594, 0.7271, 0.9424, 0.7074, 0.9576, 0.7074, 0.9594, 0.7271, 0.949, 0.7271, 0.7455, 0.8752, 0.7531, 0.8532, 0.7531, 0.8812, 0.7479, 0.8963, 0.9898, 0.701, 0.9898, 0.841, 0.9831, 0.8233, 0.9831, 0.7177, 0.9358, 0.8837, 0.9358, 0.6873, 0.9424, 0.7074, 0.9424, 0.8555, 0.9681, 0.6989, 0.9898, 0.701, 0.9831, 0.7177, 0.9667, 0.7161, 0.9681, 0.8513, 0.9559, 0.8836, 0.9576, 0.8555, 0.9667, 0.8311, 0.9358, 0.6873, 0.9559, 0.6873, 0.9576, 0.7074, 0.9424, 0.7074, 0.9559, 0.6873, 0.9649, 0.6872, 0.9643, 0.7073, 0.9576, 0.7074, 0.9594, 0.7271, 0.9594, 0.8288, 0.949, 0.8288, 0.949, 0.7271, 0.9641, 0.7271, 0.9657, 0.7331, 0.9657, 0.8121, 0.9594, 0.8288, 0.9594, 0.7271, 0.9657, 0.8121, 0.9657, 0.7331, 0.977, 0.7342, 0.977, 0.8068, 0.9576, 0.8555, 0.9424, 0.8555, 0.949, 0.8288, 0.9594, 0.8288, 0.7492, 0.923, 0.7455, 0.9148, 0.7467, 0.8963, 0.7492, 0.9019, 0.9831, 0.8233, 0.9667, 0.8311, 0.9657, 0.8121, 0.977, 0.8068, 0.9682, 0.5804, 0.9682, 0.6857, 0.9594, 0.6682, 0.9594, 0.5959, 0.3836, 1.0, 0.3836, 0.8521, 0.3927, 0.8717, 0.3927, 0.9733, 0.9667, 0.7161, 0.9831, 0.7177, 0.977, 0.7342, 0.9657, 0.7331, 1.0, 0.3484, 1.0, 0.5505, 0.9966, 0.5472, 0.9964, 0.3515, 0.9059, 0.664, 0.9059, 0.6848, 0.9026, 0.6861, 0.9026, 0.6644, 0.5007, 0.4526, 0.5007, 0.4286, 0.5041, 0.4319, 0.5041, 0.4527, 0.9389, 0.6554, 0.9389, 0.6801, 0.9356, 0.6787, 0.9356, 0.6547, 0.7072, 0.9303, 0.7072, 0.9627, 0.7038, 0.9596, 0.7038, 0.9281, 0.3018, 0.9661, 0.3133, 0.9661, 0.3155, 0.9696, 0.3037, 0.9696, 0.2804, 0.9736, 0.2804, 0.9509, 0.2837, 0.951, 0.2837, 0.9743, 0.9059, 0.6547, 0.9059, 0.664, 0.9026, 0.6644, 0.9026, 0.6548, 0.9595, 0.1964, 0.9595, 0.3404, 0.9561, 0.3382, 0.9561, 0.1984, 0.9964, 0.3515, 0.9966, 0.5472, 0.9819, 0.5474, 0.9816, 0.3517, 0.5146, 0.4679, 0.5029, 0.4594, 0.5285, 0.466, 0.5238, 0.4742, 0.1928, 0.8529, 0.1928, 0.9668, 0.1837, 0.9777, 0.1838, 0.8521, 0.3605, 0.9014, 0.3367, 0.9015, 0.3367, 0.8521, 0.3523, 0.8521, 0.3605, 0.8605, 0.8897, 0.3484, 0.9117, 0.3496, 0.9126, 0.3663, 0.902, 0.3657, 0.9117, 0.3496, 0.9422, 0.3512, 0.9316, 0.3673, 0.9126, 0.3663, 0.6413, 0.9507, 0.6413, 0.93, 0.6682, 0.921, 0.6682, 0.9506, 0.6682, 0.9506, 0.6682, 0.921, 0.6846, 0.9193, 0.6846, 0.9511, 0.6682, 0.9715, 0.6682, 0.9506, 0.6846, 0.9511, 0.6846, 0.9742, 0.6413, 0.9626, 0.6413, 0.9507, 0.6682, 0.9506, 0.6682, 0.9715, 0.8924, 0.4312, 0.8733, 0.4044, 0.8897, 0.3484, 0.902, 0.3657, 0.08418, 0.7616, 0.0562, 0.7911, 0.0009235, 0.7982, 0.019, 0.7791, 0.3935, 0.8978, 0.4236, 0.8887, 0.432, 0.9458, 0.4125, 0.9517, 0.0562, 0.7911, 0.05477, 0.8228, 0.0, 0.8186, 0.0009235, 0.7982, 0.3032, 0.3999, 0.3032, 0.3754, 0.3935, 0.3758, 0.3935, 0.4002, 0.5029, 0.3944, 0.4836, 0.4022, 0.3935, 0.402, 0.3935, 0.3858, 0.7271, 0.9519, 0.7305, 0.94, 0.7444, 0.9405, 0.7455, 0.9525, 0.2893, 0.9015, 0.2893, 0.8522, 0.313, 0.8521, 0.313, 0.9015, 0.4836, 0.4022, 0.4836, 0.4268, 0.3935, 0.4267, 0.3935, 0.402, 0.7533, 0.4026, 0.7325, 0.4272, 0.7077, 0.4272, 0.7077, 0.4025, 0.287, 0.9509, 0.3018, 0.951, 0.3018, 0.9733, 0.287, 0.9733, 0.6944, 0.3875, 0.6839, 0.3884, 0.6818, 0.3652, 0.692, 0.3608, 0.8202, 0.7688, 0.8354, 0.8553, 0.801, 0.8561, 0.8067, 0.7691, 0.03326, 0.3989, 0.03318, 0.3744, 0.0789, 0.3746, 0.0789, 0.399, 0.0789, 0.399, 0.0789, 0.3746, 0.3032, 0.3754, 0.3032, 0.3999, 0.9026, 0.609, 0.9007, 0.6518, 0.8831, 0.6334, 0.8754, 0.5804, 0.05477, 0.024, 0.07671, 0.0, 0.1848, 0.01766, 0.2231, 0.04312, 0.2173, 0.9418, 0.2269, 0.8734, 0.2382, 0.874, 0.2348, 0.9426, 0.8891, 0.6912, 0.8963, 0.7319, 0.8698, 0.7724, 0.8449, 0.7332, 0.4977, 0.3517, 0.5323, 0.2798, 0.5682, 0.2805, 0.5321, 0.3606, 0.5323, 0.2798, 0.5668, 0.1832, 0.6012, 0.1848, 0.5682, 0.2805, 0.5828, 0.1024, 0.5875, 0.0868, 0.6228, 0.08785, 0.6182, 0.1034, 0.8009, 0.7085, 0.8067, 0.7691, 0.788, 0.7696, 0.7534, 0.7096, 0.8067, 0.7691, 0.801, 0.8561, 0.7535, 0.8573, 0.788, 0.7696, 0.235, 0.9716, 0.2348, 0.9426, 0.2655, 0.944, 0.2635, 0.9729, 0.08134, 0.3506, 0.08766, 0.284, 0.2557, 0.2846, 0.2915, 0.3514, 0.08766, 0.284, 0.1069, 0.1835, 0.2224, 0.184, 0.2557, 0.2846, 0.1107, 0.1061, 0.08418, 0.09021, 0.2011, 0.09065, 0.2058, 0.1064, 0.9067, 0.8446, 0.8906, 0.8459, 0.881, 0.8426, 0.8761, 0.8331, 0.8698, 0.7724, 0.8963, 0.7319, 0.8354, 0.8553, 0.8162, 0.9213, 0.8007, 0.9217, 0.801, 0.8561, 0.6228, 0.08785, 0.6017, 0.06509, 0.7165, 0.05754, 0.6895, 0.08795, 0.2196, 0.9709, 0.2173, 0.9418, 0.2348, 0.9426, 0.235, 0.9716, 0.1069, 0.1835, 0.1107, 0.1061, 0.2058, 0.1064, 0.2224, 0.184, 0.801, 0.8561, 0.8007, 0.9217, 0.772, 0.9224, 0.7535, 0.8573, 0.8017, 0.2039, 0.8018, 0.2857, 0.7723, 0.2883, 0.7534, 0.2066, 0.0789, 0.4235, 0.0789, 0.399, 0.3032, 0.3999, 0.3032, 0.4244, 0.05413, 0.4234, 0.03326, 0.3989, 0.0789, 0.399, 0.0789, 0.4235, 0.8353, 0.7077, 0.8202, 0.7688, 0.8067, 0.7691, 0.8009, 0.7085, 0.6413, 0.9025, 0.6413, 0.9512, 0.6088, 0.9507, 0.5957, 0.9371, 0.5957, 0.9019, 0.8025, 0.005804, 0.8023, 0.03082, 0.754, 0.02627, 0.754, 0.006718, 0.7623, 0.0, 0.04963, 0.9461, 0.009371, 0.9777, 0.01075, 0.8531, 0.04963, 0.8527, 0.7455, 0.8538, 0.7444, 0.866, 0.7305, 0.8655, 0.7271, 0.8532, 0.3032, 0.4244, 0.3032, 0.3999, 0.3935, 0.4002, 0.3935, 0.4247, 0.8534, 0.9337, 0.8691, 0.9237, 0.8691, 0.9829, 0.8449, 0.9823, 0.8023, 0.3233, 0.8025, 0.3457, 0.7541, 0.3484, 0.7573, 0.326, 0.4773, 0.9163, 0.4854, 0.8591, 0.5, 0.882, 0.5, 0.9517, 0.9067, 0.8446, 0.9099, 0.9079, 0.8995, 0.9088, 0.8906, 0.8459, 0.08418, 0.09021, 0.0562, 0.05665, 0.2219, 0.06589, 0.2011, 0.09065, 0.0562, 0.05665, 0.05477, 0.024, 0.2231, 0.04312, 0.2219, 0.06589, 0.2348, 0.9426, 0.2382, 0.874, 0.258, 0.8749, 0.2655, 0.944, 0.6017, 0.06509, 0.6005, 0.04268, 0.7178, 0.02623, 0.7165, 0.05754, 0.6182, 0.1034, 0.6228, 0.08785, 0.6895, 0.08795, 0.6631, 0.1034, 0.8466, 0.3231, 0.85, 0.3455, 0.8025, 0.3457, 0.8023, 0.3233, 0.8327, 0.3015, 0.8466, 0.3231, 0.8023, 0.3233, 0.8018, 0.3016, 0.3836, 0.9502, 0.3796, 0.9388, 0.3796, 0.9018, 0.3836, 0.9011, 0.2655, 0.9509, 0.2655, 0.9016, 0.2893, 0.9015, 0.2893, 0.9509, 0.8493, 0.2037, 0.8305, 0.2856, 0.8018, 0.2857, 0.8017, 0.2039, 0.6012, 0.1848, 0.6182, 0.1034, 0.6631, 0.1034, 0.6664, 0.1849, 0.9358, 0.8421, 0.9287, 0.9063, 0.9099, 0.9079, 0.9067, 0.8446, 0.5682, 0.2805, 0.6012, 0.1848, 0.6664, 0.1849, 0.6858, 0.2806, 0.5321, 0.3606, 0.5682, 0.2805, 0.6858, 0.2806, 0.692, 0.3608, 0.8305, 0.2856, 0.8327, 0.3015, 0.8018, 0.3016, 0.8018, 0.2857, 0.8147, 0.1052, 0.8493, 0.2037, 0.8017, 0.2039, 0.796, 0.1053, 0.8499, 0.03064, 0.8147, 0.1052, 0.796, 0.1053, 0.8023, 0.03082, 0.9358, 0.6872, 0.9254, 0.7294, 0.8963, 0.7319, 0.8891, 0.6912, 0.6005, 0.04268, 0.6391, 0.01406, 0.6971, 0.0, 0.7178, 0.02623, 0.9358, 0.8421, 0.9067, 0.8446, 0.8963, 0.7319, 0.9254, 0.7294, 0.6413, 0.8538, 0.6413, 0.9025, 0.5957, 0.9019, 0.5957, 0.8532, 0.2893, 0.9509, 0.2893, 0.9015, 0.313, 0.9015, 0.313, 0.9509, 0.3836, 0.9011, 0.3796, 0.9018, 0.3796, 0.8647, 0.3836, 0.8521, 0.09655, 0.9455, 0.04963, 0.9461, 0.04963, 0.8527, 0.09655, 0.8521, 0.7084, 0.3774, 0.7209, 0.3779, 0.7077, 0.3915, 0.6944, 0.3875, 0.704, 0.3777, 0.8962, 0.9628, 0.8865, 0.9632, 0.895, 0.9245, 0.9046, 0.9237, 0.8605, 0.8655, 0.8557, 0.8555, 0.8761, 0.8331, 0.881, 0.8426, 0.8353, 0.7077, 0.8448, 0.71, 0.8241, 0.7713, 0.8202, 0.7688, 0.7016, 0.3535, 0.692, 0.3608, 0.6858, 0.2806, 0.6953, 0.2806, 0.8202, 0.7688, 0.8241, 0.7713, 0.8449, 0.8577, 0.8354, 0.8553, 0.6953, 0.2806, 0.6858, 0.2806, 0.6664, 0.1849, 0.676, 0.1848, 0.2196, 0.9709, 0.2101, 0.9745, 0.2078, 0.9454, 0.2173, 0.9418, 0.2101, 0.9745, 0.2058, 0.984, 0.2034, 0.9549, 0.2078, 0.9454, 0.8354, 0.8553, 0.8449, 0.8577, 0.8257, 0.9237, 0.8162, 0.9213, 0.676, 0.1848, 0.6664, 0.1849, 0.6631, 0.1034, 0.6727, 0.1033, 0.2173, 0.9418, 0.2078, 0.9454, 0.1928, 0.9125, 0.2022, 0.9087, 0.6991, 0.08784, 0.6895, 0.08795, 0.7165, 0.05754, 0.7266, 0.05677, 0.9046, 0.9855, 0.8949, 0.9857, 0.8865, 0.9632, 0.8962, 0.9628, 0.7266, 0.05677, 0.7165, 0.05754, 0.7178, 0.02623, 0.7279, 0.02471, 0.7534, 0.3779, 0.7533, 0.4026, 0.7077, 0.4025, 0.7077, 0.3915, 0.7209, 0.3779, 0.9081, 0.3108, 0.93, 0.321, 0.9371, 0.3445, 0.9153, 0.3344, 0.7534, 0.9604, 0.7773, 0.9607, 0.7773, 0.9974, 0.7534, 0.9971, 0.9153, 0.2939, 0.9371, 0.3041, 0.93, 0.321, 0.9081, 0.3108, 0.7534, 0.9237, 0.7773, 0.924, 0.7773, 0.9607, 0.7534, 0.9604, 0.7271, 0.8532, 0.7305, 0.8655, 0.7305, 0.9028, 0.7271, 0.9026, 0.7271, 0.9026, 0.7305, 0.9028, 0.7305, 0.94, 0.7271, 0.9519, 0.3605, 0.9527, 0.3622, 0.9407, 0.3796, 0.9388, 0.3836, 0.9502, 0.3836, 0.8521, 0.3796, 0.8647, 0.3622, 0.8666, 0.3605, 0.8546, 0.9185, 0.9614, 0.9185, 0.9986, 0.9046, 0.9981, 0.9046, 0.9609, 0.8865, 0.9607, 0.8865, 0.9977, 0.8691, 0.9996, 0.8691, 0.9626, 0.8865, 0.9237, 0.8865, 0.9607, 0.8691, 0.9626, 0.8691, 0.9256, 0.9185, 0.9241, 0.9185, 0.9614, 0.9046, 0.9609, 0.9046, 0.9237, 0.8862, 0.3039, 0.9081, 0.2939, 0.901, 0.3175, 0.8791, 0.3275, 0.9264, 0.6547, 0.9026, 0.6545, 0.9026, 0.6174, 0.9264, 0.6177, 0.9264, 0.6177, 0.9026, 0.6174, 0.9026, 0.5804, 0.9264, 0.5807, 0.8791, 0.3275, 0.901, 0.3175, 0.9081, 0.3346, 0.8862, 0.3446, 0.704, 0.3777, 0.6944, 0.3875, 0.692, 0.3608, 0.7016, 0.3535, 0.8354, 0.6872, 0.8449, 0.6896, 0.8448, 0.71, 0.8353, 0.7077, 0.85, 0.00562, 0.8499, 0.03064, 0.8023, 0.03082, 0.8025, 0.005804, 0.7077, 0.3915, 0.6955, 0.3919, 0.6839, 0.3884, 0.6944, 0.3875, 0.8354, 0.6872, 0.8353, 0.7077, 0.8009, 0.7085, 0.801, 0.6881, 0.0789, 0.3746, 0.08134, 0.3506, 0.2915, 0.3514, 0.3032, 0.3754, 0.801, 0.6881, 0.8009, 0.7085, 0.7534, 0.7096, 0.7535, 0.6892, 0.5285, 0.3878, 0.5327, 0.3881, 0.5007, 0.4011, 0.4836, 0.4022, 0.5029, 0.3944, 0.692, 0.3608, 0.6818, 0.3652, 0.5429, 0.365, 0.5321, 0.3606, 0.4836, 0.4268, 0.5007, 0.4251, 0.6963, 0.4231, 0.7077, 0.4272, 0.9478, 0.5025, 0.9625, 0.5026, 0.9632, 0.536, 0.9485, 0.5359, 0.7221, 0.9376, 0.7072, 0.9376, 0.7072, 0.9283, 0.7221, 0.9284, 0.9485, 0.3505, 0.9632, 0.3507, 0.9604, 0.4902, 0.9456, 0.49, 0.7221, 0.9584, 0.7072, 0.9584, 0.7072, 0.9376, 0.7221, 0.9376, 0.3155, 0.9514, 0.3304, 0.9509, 0.3304, 0.9671, 0.3155, 0.9676, 0.9415, 0.1539, 0.9481, 0.1362, 0.9645, 0.1439, 0.9632, 0.1641, 0.9664, 4.61e-05, 0.967, 0.02015, 0.9645, 0.02896, 0.9632, 0.01173, 0.9754, 0.1964, 0.9737, 0.1683, 0.9889, 0.1682, 0.9955, 0.1964, 0.9456, 0.49, 0.9604, 0.4902, 0.9625, 0.5026, 0.9478, 0.5025, 0.4836, 0.4022, 0.5007, 0.4011, 0.5007, 0.4251, 0.4836, 0.4268, 0.3561, 0.9544, 0.3567, 0.9697, 0.3458, 0.9697, 0.3452, 0.9544, 0.5321, 0.3606, 0.5429, 0.365, 0.5327, 0.3881, 0.5285, 0.3878, 0.5238, 0.3796, 0.7077, 0.4272, 0.6963, 0.4231, 0.6955, 0.4014, 0.7077, 0.4025, 0.7077, 0.4025, 0.6955, 0.4014, 0.6955, 0.3919, 0.7077, 0.3915, 0.9737, 0.02014, 0.9724, 0.03988, 0.9677, 0.03989, 0.967, 0.02015, 0.9889, 0.02011, 0.9828, 0.03986, 0.9724, 0.03988, 0.9737, 0.02014, 0.9185, 0.9448, 0.9211, 0.9237, 0.9269, 0.9398, 0.9269, 0.9682, 0.9415, 0.0139, 0.9481, 0.0306, 0.9481, 0.1362, 0.9415, 0.1539, 0.9955, 0.1964, 0.9889, 0.1682, 0.9889, 0.02011, 0.9955, 0.0, 0.9632, 0.01173, 0.9645, 0.02896, 0.9481, 0.0306, 0.9415, 0.0139, 0.9632, 0.1641, 0.9645, 0.1439, 0.9737, 0.1683, 0.9754, 0.1964, 0.9955, 0.0, 0.9889, 0.02011, 0.9737, 0.02014, 0.9754, 3.188e-05, 0.9754, 3.188e-05, 0.9737, 0.02014, 0.967, 0.02015, 0.9664, 4.61e-05, 0.9724, 0.03988, 0.9828, 0.03986, 0.9828, 0.1416, 0.9724, 0.1416, 0.9677, 0.03989, 0.9724, 0.03988, 0.9724, 0.1416, 0.9661, 0.1249, 0.9661, 0.04594, 0.9661, 0.1249, 0.9548, 0.1196, 0.9548, 0.04706, 0.9661, 0.04594, 0.9737, 0.1683, 0.9724, 0.1416, 0.9828, 0.1416, 0.9889, 0.1682, 0.753, 0.8963, 0.753, 0.9173, 0.7504, 0.9226, 0.7492, 0.904, 0.9481, 0.1362, 0.9548, 0.1196, 0.9661, 0.1249, 0.9645, 0.1439, 0.9594, 0.6859, 0.9502, 0.6695, 0.9502, 0.597, 0.9594, 0.5804, 0.9683, 0.344, 0.9595, 0.3165, 0.9595, 0.2151, 0.9683, 0.1964, 0.9645, 0.02896, 0.9661, 0.04594, 0.9548, 0.04706, 0.9481, 0.0306, 0.9816, 0.5513, 0.9779, 0.5477, 0.9782, 0.3516, 0.9816, 0.3484, 0.7221, 0.9376, 0.7254, 0.9377, 0.7254, 0.9593, 0.7221, 0.9584, 0.5007, 0.4011, 0.5041, 0.4008, 0.5041, 0.4216, 0.5007, 0.4251, 0.5429, 0.365, 0.5451, 0.3657, 0.5352, 0.3882, 0.5327, 0.3881, 0.9445, 0.5049, 0.9478, 0.5025, 0.9485, 0.5359, 0.9452, 0.5393, 0.3452, 0.9544, 0.347, 0.9509, 0.3583, 0.9509, 0.3561, 0.9544, 0.287, 0.9733, 0.2837, 0.9742, 0.2837, 0.9512, 0.287, 0.9509, 0.7221, 0.9284, 0.7254, 0.9281, 0.7254, 0.9377, 0.7221, 0.9376, 0.9452, 0.3484, 0.9485, 0.3505, 0.9456, 0.49, 0.9422, 0.492, 0.9779, 0.5477, 0.9632, 0.5478, 0.9636, 0.3517, 0.9782, 0.3516, 0.5146, 0.3853, 0.5238, 0.3796, 0.5285, 0.3878, 0.5029, 0.3944, 0.001353, 0.8527, 0.01075, 0.8531, 0.009371, 0.9777, 0.0, 0.9655, 0.2655, 0.9016, 0.2655, 0.8606, 0.2737, 0.8522, 0.2893, 0.8522, 0.2893, 0.9015, 0.8501, 0.6678, 0.8547, 0.6423, 0.8649, 0.6391, 0.8713, 0.6611, 0.8713, 0.6611, 0.8649, 0.6391, 0.8831, 0.6334, 0.9007, 0.6518, 0.2382, 0.874, 0.2371, 0.853, 0.2655, 0.8543, 0.258, 0.8749, 0.8752, 0.6762, 0.8713, 0.6611, 0.9007, 0.6518, 0.9026, 0.6676, 0.856, 0.6823, 0.8501, 0.6678, 0.8713, 0.6611, 0.8752, 0.6762, 0.2269, 0.8734, 0.2171, 0.8521, 0.2371, 0.853, 0.2382, 0.874, 0.8906, 0.8459, 0.8995, 0.9088, 0.8862, 0.9237, 0.87, 0.869, 0.08418, 0.09021, 0.019, 0.07485, 0.0009235, 0.05318, 0.0562, 0.05665, 0.4474, 0.9072, 0.466, 0.8532, 0.4854, 0.8591, 0.4773, 0.9163, 0.0562, 0.05665, 0.0009235, 0.05318, 4.538e-08, 0.03209, 0.05477, 0.024, 0.4133, 0.9724, 0.537, 0.5412, 0.6653, 0.5412, 0.7889, 0.9724, 0.4495, 0.107, 0.6054, 0.3362, 0.6449, 0.5412, 0.4038, 0.1639, 0.01257, 0.9724, 0.1362, 0.5412, 0.2645, 0.5412, 0.3882, 0.9724, 0.3106, 0.5082, 0.3052, 0.2302, 0.3839, 0.03712, 0.3797, 0.486, 0.95, 0.06449, 1.0, 0.0, 1.0, 0.4042, 0.95, 0.3397, 0.2215, 0.2049, 0.261, 0.0, 0.3839, 0.03712, 0.3052, 0.2302, 0.3134, 0.5286, 0.3106, 0.5082, 0.3797, 0.486, 0.3839, 0.5161, 0.0, 1.0, 0.01257, 0.9724, 0.3882, 0.9724, 0.4008, 1.0, 0.4359, 0.0915, 0.4495, 0.107, 0.4038, 0.1639, 0.3839, 0.1411, 0.4008, 1.0, 0.4133, 0.9724, 0.7889, 0.9724, 0.8015, 1.0, 0.05204, 0.4497, 0.06558, 0.4342, 0.1113, 0.491, 0.1041, 0.4992, 0.6973, 0.01256, 0.6945, 0.03303, 0.6253, 0.01088, 0.6269, 0.0, 0.6054, 0.3362, 0.566, 0.1313, 0.6104, 0.1179, 0.6891, 0.311, 0.8339, 0.06449, 0.9, 0.129, 0.9, 0.2752, 0.8339, 0.3397, 0.6945, 0.03303, 0.6891, 0.311, 0.6104, 0.1179, 0.6253, 0.01088, 0.06558, 0.4342, 0.2215, 0.2049, 0.182, 0.4099, 0.1113, 0.491, 0.7636, 0.05518, 0.7678, 0.5041, 0.6891, 0.311, 0.6945, 0.03303, 0.6449, 0.5412, 0.6054, 0.3362, 0.6891, 0.311, 0.7678, 0.5041, 0.7678, 0.02511, 0.7636, 0.05518, 0.6945, 0.03303, 0.6973, 0.01256, 0.488, 0.04194, 0.4952, 0.05019, 0.4495, 0.107, 0.4359, 0.0915, 0.9, 0.129, 0.95, 0.06449, 0.95, 0.3397, 0.9, 0.2752, 0.4952, 0.05019, 0.566, 0.1313, 0.6054, 0.3362, 0.4495, 0.107, 0.01989, 0.3773, 0.261, 0.0, 0.2215, 0.2049, 0.06558, 0.4342, 0.7678, 5.122e-08, 0.8339, 0.06449, 0.8339, 0.3397, 0.7678, 0.4042, 0.0, 0.4001, 0.01989, 0.3773, 0.06558, 0.4342, 0.05204, 0.4497, 0.243, 0.5412, 0.2414, 0.5303, 0.3106, 0.5082, 0.3134, 0.5286, 0.182, 0.4099, 0.2215, 0.2049, 0.3052, 0.2302, 0.2265, 0.4233, 0.2414, 0.5303, 0.2265, 0.4233, 0.3052, 0.2302, 0.3106, 0.5082, 0.2507, 0.4743, 0.0137, 0.4743, 0.03653, 0.4578, 0.2571, 0.4578, 0.619, 0.4909, 0.642, 0.4763, 0.6697, 0.4743, 0.6949, 0.4853, 0.6827, 0.7316, 0.6949, 0.9909, 0.6824, 0.9989, 0.6673, 1.0, 0.6536, 0.994, 0.4096, 0.8021, 0.3922, 0.7788, 0.3897, 0.7506, 0.4029, 0.7251, 0.708, 0.7491, 0.6949, 0.7236, 0.6973, 0.6955, 0.7147, 0.6722, 0.9587, 0.4803, 0.9724, 0.4743, 0.9875, 0.4754, 1.0, 0.4833, 0.9878, 0.7427, 1.0, 0.989, 0.9748, 1.0, 0.9471, 0.9979, 0.9241, 0.9834, 0.0137, 1.191e-07, 0.0137, 0.4743, 4.836e-08, 0.4743, 0.0, 1.042e-07, 0.4877, 0.4743, 0.4877, 2.976e-08, 0.4985, 2.976e-08, 0.4985, 0.4743, 0.4985, 0.4743, 0.4985, 2.976e-08, 0.5131, 2.976e-08, 0.5131, 0.4743, 0.8337, 0.4743, 0.5131, 0.4743, 0.5131, 2.976e-08, 0.8337, 0.0, 0.02956, 0.4743, 0.02956, 0.9485, 6.448e-08, 0.9485, 0.0, 0.4743, 0.8849, 0.0, 0.8849, 0.4743, 0.8632, 0.4743, 0.8632, 0.0, 0.8632, 0.0, 0.8632, 0.4743, 0.8337, 0.4743, 0.8337, 0.0, 0.2507, 7.441e-08, 0.4877, 0.0, 0.4777, 0.01642, 0.2571, 0.01642, 0.3628, 0.9485, 0.3628, 0.4743, 0.3897, 0.4743, 0.3897, 0.9485, 0.9557, 0.0, 0.9557, 0.4743, 0.9317, 0.4743, 0.9317, 0.0, 0.9317, 0.0, 0.9317, 0.4743, 0.9038, 0.4743, 0.9038, 0.0, 0.02956, 0.4743, 0.3628, 0.4743, 0.3628, 0.9485, 0.02956, 0.9485, 0.2571, 0.4578, 0.03653, 0.4578, 0.03653, 0.01642, 0.2571, 0.01642, 0.4777, 0.4578, 0.2571, 0.4578, 0.2571, 0.01642, 0.4777, 0.01642, 0.9038, 0.0, 0.9038, 0.4743, 0.8849, 0.4578, 0.8849, 0.01642, 0.4877, 0.4743, 0.2507, 0.4743, 0.2571, 0.4578, 0.4777, 0.4578, 0.0137, 0.4743, 0.0137, 1.191e-07, 0.03653, 0.01642, 0.03653, 0.4578, 0.0137, 1.191e-07, 0.2507, 7.441e-08, 0.2571, 0.01642, 0.03653, 0.01642, 0.2107, 1.488e-08, 0.2161, 0.01642, 0.0307, 0.01642, 0.01151, 0.0, 0.9363, 0.5091, 0.7546, 0.2749, 0.7436, 0.2494, 0.7456, 0.2212, 0.7602, 0.1979, 0.9653, 0.006011, 0.9768, 0.0, 0.9895, 0.001116, 1.0, 0.00906, 0.9897, 0.2684, 1.0, 0.5147, 0.9789, 0.5257, 0.9555, 0.5237, 0.4982, 0.7251, 0.6798, 0.4909, 0.6991, 0.4763, 0.7225, 0.4743, 0.7436, 0.4853, 0.7333, 0.7316, 0.7436, 0.9909, 0.7331, 0.9989, 0.7204, 1.0, 0.7089, 0.994, 0.5038, 0.8021, 0.4892, 0.7788, 0.4872, 0.7506, 0.01151, 0.4743, 1.355e-08, 0.4743, 0.0, 0.0, 0.01151, 0.0, 0.4099, 1.191e-07, 0.4189, 1.042e-07, 0.4189, 0.4743, 0.4099, 0.4743, 0.4189, 1.042e-07, 0.4312, 1.042e-07, 0.4312, 0.4743, 0.4189, 0.4743, 0.7006, 1.488e-08, 0.7006, 0.4743, 0.4312, 0.4743, 0.4312, 1.042e-07, 0.3027, 0.4743, 0.3275, 0.4743, 0.3275, 0.9485, 0.3027, 0.9485, 0.7436, 0.4743, 0.7254, 0.4743, 0.7254, 0.0, 0.7436, 0.0, 0.7254, 0.4743, 0.7006, 0.4743, 0.7006, 1.488e-08, 0.7254, 0.0, 0.2107, 0.4743, 0.2161, 0.4578, 0.4015, 0.4578, 0.4099, 0.4743, 0.02261, 0.9485, 0.0, 0.9485, 0.0, 0.4743, 0.02261, 0.4743, 0.3275, 0.4743, 0.3477, 0.4743, 0.3477, 0.9485, 0.3275, 0.9485, 0.3477, 0.4743, 0.3711, 0.4743, 0.3711, 0.9485, 0.3477, 0.9485, 0.3027, 0.4743, 0.3027, 0.9485, 0.02261, 0.9485, 0.02261, 0.4743, 0.2161, 0.01642, 0.2161, 0.4578, 0.0307, 0.4578, 0.0307, 0.01642, 0.4015, 0.01642, 0.4015, 0.4578, 0.2161, 0.4578, 0.2161, 0.01642, 0.3711, 0.4743, 0.387, 0.4907, 0.387, 0.9321, 0.3711, 0.9485, 0.4099, 4.464e-08, 0.4015, 0.01642, 0.2161, 0.01642, 0.2107, 1.488e-08, 0.01151, 0.0, 0.0307, 0.01642, 0.0307, 0.4578, 0.01151, 0.4743, 0.01151, 0.4743, 0.0307, 0.4578, 0.2161, 0.4578, 0.2107, 0.4743, 0.3637, 0.3156, 0.05832, 0.3279, 0.09088, 0.2535, 0.359, 0.243, 0.8781, 0.45, 0.8773, 0.5227, 0.7822, 0.5234, 0.767, 0.4508, 0.8773, 0.5227, 0.8754, 0.5694, 0.7847, 0.57, 0.7822, 0.5234, 0.8754, 0.5694, 0.8708, 0.6279, 0.7901, 0.6287, 0.7847, 0.57, 0.8708, 0.6279, 0.8636, 0.6901, 0.7982, 0.6909, 0.7901, 0.6287, 0.8636, 0.6901, 0.8539, 0.7384, 0.8085, 0.7387, 0.7982, 0.6909, 0.8539, 0.7384, 0.8379, 0.7631, 0.8249, 0.7633, 0.8085, 0.7387, 0.9487, 0.4628, 0.9654, 0.5609, 0.9446, 0.6316, 0.9166, 0.4725, 0.6799, 0.7393, 0.5275, 0.7004, 0.5125, 0.6794, 0.6816, 0.7146, 0.9775, 0.4636, 0.9976, 0.6337, 0.9654, 0.5609, 0.9487, 0.4628, 0.9487, 0.4628, 0.3456, 0.02707, 0.1672, 0.06541, 0.1812, 0.0437, 0.3425, 0.002296, 0.3487, 0.07581, 0.1529, 0.103, 0.1672, 0.06541, 0.3456, 0.02707, 0.3522, 0.1383, 0.1338, 0.151, 0.1529, 0.103, 0.3487, 0.07581, 0.3559, 0.1964, 0.1111, 0.206, 0.1338, 0.151, 0.3522, 0.1383, 0.359, 0.243, 0.09088, 0.2535, 0.1111, 0.206, 0.3559, 0.1964, 0.3673, 0.3725, 0.03208, 0.3866, 0.05832, 0.3279, 0.3637, 0.3156, 0.9951, 0.854, 0.9976, 0.8934, 0.8987, 0.8719, 0.902, 0.8314, 0.9919, 0.8046, 0.9951, 0.854, 0.902, 0.8314, 0.9133, 0.7792, 0.9901, 0.7736, 0.9919, 0.8046, 0.9133, 0.7792, 0.9136, 0.7478, 0.988, 0.7382, 0.9901, 0.7736, 0.9136, 0.7478, 0.9164, 0.7115, 0.9862, 0.7079, 0.988, 0.7382, 0.9164, 0.7115, 0.9222, 0.6798, 0.985, 0.6846, 0.9862, 0.7079, 0.9222, 0.6798, 0.9307, 0.6546, 0.9829, 0.6647, 0.985, 0.6846, 0.9307, 0.6546, 0.9446, 0.6316, 0.9654, 0.5609, 0.9976, 0.6337, 0.9829, 0.6647, 0.9446, 0.6316, 0.1812, 0.0437, 0.1672, 0.06541, 0.1368, 0.0654, 0.152, 0.04412, 0.1672, 0.06541, 0.1529, 0.103, 0.1219, 0.1027, 0.1368, 0.0654, 0.1529, 0.103, 0.1338, 0.151, 0.1023, 0.1505, 0.1219, 0.1027, 0.1338, 0.151, 0.1111, 0.206, 0.07924, 0.2054, 0.1023, 0.1505, 0.1111, 0.206, 0.09088, 0.2535, 0.0589, 0.2528, 0.07924, 0.2054, 0.09088, 0.2535, 0.05832, 0.3279, 0.02626, 0.3272, 0.0589, 0.2528, 0.05832, 0.3279, 0.03208, 0.3866, 0.0, 0.3859, 0.02626, 0.3272, 0.8379, 0.7631, 0.8314, 0.7683, 0.8249, 0.7633, 0.3992, 0.4195, 0.3722, 0.3613, 0.411, 0.3623, 0.432, 0.4006, 0.6904, 0.4995, 0.4325, 0.4934, 0.3992, 0.4195, 0.6945, 0.4268, 0.6881, 0.5461, 0.4535, 0.5404, 0.4325, 0.4934, 0.6904, 0.4995, 0.6855, 0.6039, 0.4773, 0.5949, 0.4535, 0.5404, 0.6881, 0.5461, 0.6834, 0.6661, 0.4973, 0.6423, 0.4773, 0.5949, 0.6855, 0.6039, 0.6816, 0.7146, 0.5125, 0.6794, 0.4973, 0.6423, 0.6834, 0.6661, 0.7973, 0.7633, 0.7809, 0.7387, 0.8085, 0.7387, 0.8249, 0.7633, 0.7809, 0.7387, 0.7705, 0.6903, 0.7982, 0.6909, 0.8085, 0.7387, 0.7705, 0.6903, 0.7625, 0.6281, 0.7901, 0.6287, 0.7982, 0.6909, 0.7625, 0.6281, 0.7571, 0.5703, 0.7847, 0.57, 0.7901, 0.6287, 0.7571, 0.5703, 0.7546, 0.5236, 0.7822, 0.5234, 0.7847, 0.57, 0.7546, 0.5236, 0.7393, 0.451, 0.767, 0.4508, 0.7822, 0.5234, 0.7393, 0.451, 0.6987, 0.3943, 0.7243, 0.3941, 0.767, 0.4508, 0.8288, 0.7867, 0.7973, 0.7633, 0.8249, 0.7633, 0.8314, 0.7683, 0.8288, 0.7867, 0.8987, 0.3928, 0.8987, 0.4499, 0.8781, 0.45, 0.878, 0.393, 0.8987, 0.4499, 0.8976, 0.5226, 0.8773, 0.5227, 0.8781, 0.45, 0.8976, 0.5226, 0.8956, 0.5693, 0.8754, 0.5694, 0.8773, 0.5227, 0.8956, 0.5693, 0.8909, 0.6274, 0.8708, 0.6279, 0.8754, 0.5694, 0.3522, 0.1383, 0.3487, 0.07581, 0.3687, 0.0737, 0.3722, 0.1361, 0.8838, 0.6897, 0.8743, 0.7382, 0.8539, 0.7384, 0.8636, 0.6901, 0.3456, 0.02707, 0.3425, 0.002296, 0.3624, 0.0, 0.3655, 0.02517, 0.9775, 0.4636, 0.9487, 0.4628, 0.9465, 0.4458, 0.9526, 0.4454, 0.878, 0.393, 0.8781, 0.45, 0.767, 0.4508, 0.7243, 0.3941, 0.4945, 0.7804, 0.5256, 0.818, 0.5155, 0.8216, 0.4864, 0.7804, 0.6987, 0.3699, 0.6945, 0.4268, 0.6601, 0.4064, 0.6633, 0.369, 0.6945, 0.4268, 0.3992, 0.4195, 0.432, 0.4006, 0.6601, 0.4064, 0.4524, 0.7414, 0.4524, 0.9615, 0.4123, 0.9826, 0.4124, 0.7393, 0.4769, 1.0, 0.4694, 0.7686, 0.4793, 0.7756, 0.4864, 0.9922, 0.4694, 0.7686, 0.4764, 0.7393, 0.4864, 0.7471, 0.4793, 0.7756, 0.3681, 0.4294, 0.369, 0.5021, 0.1009, 0.5139, 0.06275, 0.4427, 0.8774, 0.336, 0.7662, 0.3368, 0.7805, 0.264, 0.8755, 0.2633, 0.8755, 0.2633, 0.7805, 0.264, 0.7824, 0.2173, 0.873, 0.2166, 0.873, 0.2166, 0.7824, 0.2173, 0.7869, 0.1586, 0.8676, 0.1582, 0.8676, 0.1582, 0.7869, 0.1586, 0.7942, 0.09626, 0.8596, 0.09607, 0.8596, 0.09607, 0.7942, 0.09626, 0.8039, 0.04827, 0.8492, 0.04792, 0.8492, 0.04792, 0.8039, 0.04827, 0.8199, 0.02346, 0.833, 0.02345, 0.9684, 0.01758, 1.0, 0.02877, 0.9649, 0.1864, 0.9473, 0.1148, 0.6982, 0.0, 0.6987, 0.02475, 0.5281, 0.05101, 0.5441, 0.03083, 0.9396, 0.01701, 0.9684, 0.01758, 0.9684, 0.01758, 0.9473, 0.1148, 0.9119, 0.1859, 0.3722, 0.7162, 0.371, 0.7398, 0.2071, 0.7123, 0.1914, 0.6929, 0.3716, 0.6683, 0.3722, 0.7162, 0.1914, 0.6929, 0.1743, 0.6573, 0.3703, 0.6064, 0.3716, 0.6683, 0.1743, 0.6573, 0.1516, 0.6117, 0.3695, 0.5486, 0.3703, 0.6064, 0.1516, 0.6117, 0.1247, 0.5592, 0.369, 0.5021, 0.3695, 0.5486, 0.1247, 0.5592, 0.1009, 0.5139, 0.3673, 0.3725, 0.3681, 0.4294, 0.06275, 0.4427, 0.03208, 0.3866, 0.9045, 0.4061, 0.9985, 0.388, 1.0, 0.4286, 0.9002, 0.4454, 0.9098, 0.357, 0.9895, 0.3354, 0.9985, 0.388, 0.9045, 0.4061, 0.9131, 0.3261, 0.9906, 0.304, 0.9895, 0.3354, 0.9098, 0.357, 0.9168, 0.2908, 0.9895, 0.2676, 0.9906, 0.304, 0.9131, 0.3261, 0.9199, 0.2606, 0.9851, 0.2356, 0.9895, 0.2676, 0.9168, 0.2908, 0.9222, 0.2374, 0.9777, 0.21, 0.9851, 0.2356, 0.9199, 0.2606, 0.9251, 0.2176, 0.9649, 0.1864, 0.9777, 0.21, 0.9222, 0.2374, 0.9473, 0.1148, 0.9649, 0.1864, 0.9251, 0.2176, 0.9119, 0.1859, 0.9119, 0.1859, 0.9251, 0.2176, 0.9222, 0.2374, 0.8987, 0.2032, 0.1914, 0.6929, 0.161, 0.6929, 0.1433, 0.6571, 0.1743, 0.6573, 0.1743, 0.6573, 0.1433, 0.6571, 0.1201, 0.6112, 0.1516, 0.6117, 0.1516, 0.6117, 0.1201, 0.6112, 0.09288, 0.5586, 0.1247, 0.5592, 0.1247, 0.5592, 0.09288, 0.5586, 0.06896, 0.5132, 0.1009, 0.5139, 0.1009, 0.5139, 0.06896, 0.5132, 0.03069, 0.442, 0.06275, 0.4427, 0.06275, 0.4427, 0.03069, 0.442, 0.0, 0.3859, 0.03208, 0.3866, 0.833, 0.02345, 0.8199, 0.02346, 0.8263, 0.01842, 0.402, 0.3046, 0.4338, 0.3252, 0.411, 0.3623, 0.3722, 0.3613, 0.6969, 0.2401, 0.6973, 0.3128, 0.402, 0.3046, 0.439, 0.2326, 0.6969, 0.1934, 0.6969, 0.2401, 0.439, 0.2326, 0.4623, 0.1867, 0.6971, 0.1355, 0.6969, 0.1934, 0.4623, 0.1867, 0.4887, 0.1335, 0.6981, 0.07329, 0.6971, 0.1355, 0.4887, 0.1335, 0.5111, 0.08723, 0.6987, 0.02475, 0.6981, 0.07329, 0.5111, 0.08723, 0.5281, 0.05101, 0.7923, 0.02383, 0.8199, 0.02346, 0.8039, 0.04827, 0.7762, 0.04868, 0.7762, 0.04868, 0.8039, 0.04827, 0.7942, 0.09626, 0.7665, 0.09728, 0.7665, 0.09728, 0.7942, 0.09626, 0.7869, 0.1586, 0.7593, 0.1595, 0.7593, 0.1595, 0.7869, 0.1586, 0.7824, 0.2173, 0.7547, 0.2174, 0.7547, 0.2174, 0.7824, 0.2173, 0.7805, 0.264, 0.7528, 0.2641, 0.7528, 0.2641, 0.7805, 0.264, 0.7662, 0.3368, 0.7385, 0.337, 0.7385, 0.337, 0.7662, 0.3368, 0.7243, 0.3941, 0.6987, 0.3943, 0.8235, 0.0, 0.8235, 0.0, 0.8263, 0.01842, 0.8199, 0.02346, 0.7923, 0.02383, 0.8987, 0.3928, 0.878, 0.393, 0.8774, 0.336, 0.8979, 0.3358, 0.8979, 0.3358, 0.8774, 0.336, 0.8755, 0.2633, 0.8959, 0.2631, 0.8959, 0.2631, 0.8755, 0.2633, 0.873, 0.2166, 0.8932, 0.2165, 0.8932, 0.2165, 0.873, 0.2166, 0.8676, 0.1582, 0.8878, 0.1585, 0.8878, 0.1585, 0.8676, 0.1582, 0.8596, 0.09607, 0.8798, 0.09623, 0.8798, 0.09623, 0.8596, 0.09607, 0.8492, 0.04792, 0.8696, 0.04786, 0.8696, 0.04786, 0.8492, 0.04792, 0.833, 0.02345, 0.854, 0.02375, 0.9396, 0.01701, 0.9653, 0.0, 0.9714, 0.0006956, 0.9684, 0.01758, 0.878, 0.393, 0.7243, 0.3941, 0.7662, 0.3368, 0.8774, 0.336, 0.4945, 0.7804, 0.4864, 0.7804, 0.5155, 0.7393, 0.5256, 0.7429, 0.6987, 0.3699, 0.6633, 0.369, 0.662, 0.3314, 0.6973, 0.3128, 0.6973, 0.3128, 0.662, 0.3314, 0.4338, 0.3252, 0.402, 0.3046, 0.3725, 0.7414, 0.4124, 0.7393, 0.4123, 0.9826, 0.3722, 0.9614, 0.4599, 0.7393, 0.4694, 0.7471, 0.4623, 0.9637, 0.4524, 0.9707, 0.4524, 0.9707, 0.4623, 0.9637, 0.4694, 0.9922, 0.4594, 1.0])
me_cube_001.materials.append(mat_material)
me_cube_001.materials.append(mat_material_001)
me_cube_001.materials.append(mat_material_002)
me_cube_001.materials.append(mat_material_003)
me_cube_001.use_remesh_preserve_volume = False
me_cube_001.use_remesh_preserve_attributes = False
me_cube_001.use_mirror_vertex_groups = False
me_cube_001.update()

# ---- objects
ob_cube = bpy.data.objects.new('Cube', me_cube_001)

# ---- transforms, parenting, visibility, modifiers, constraints
ob_cube.location = (0.0, 0.0, 0.0)
ob_cube.scale = (0.3705, 0.3705, 0.3705)
ob_cube.lineart.crease_threshold = 0.0
_m = ob_cube.modifiers.new('Auto Smooth', 'NODES')
_m.node_group = ng_auto_smooth
_gi = [s.identifier for s in ng_auto_smooth.interface.items_tree if s.item_type == 'SOCKET' and s.in_out == 'INPUT']
_m[_gi[1]] = 0.5236  # Angle

# ---- collection membership
col_collection_1.objects.link(ob_cube)

# ---- scene / render settings (as saved in the file)
scene.frame_start = 1; scene.frame_end = 250; scene.frame_set(1)
scene.render.engine = 'BLENDER_EEVEE_NEXT'
scene.render.resolution_percentage = 50
scene.render.dither_intensity = 0.0
scene.cycles.use_denoising = False
scene.cycles.samples = 128
scene.cycles.sampling_pattern = 'TABULATED_SOBOL'
scene.cycles.use_adaptive_sampling = False
scene.cycles.use_light_tree = False
scene.cycles.blur_glossy = 0.0
scene.cycles.sample_clamp_indirect = 0.0
scene.view_settings.view_transform = 'Standard'
bpy.context.view_layer.update()

# ---- added for rendering (the .blend has no active camera and no usable light): camera, sun
cam_auto = bpy.data.cameras.new('AutoCamera')
cam_auto.lens = 50.0
cam_auto.sensor_width = 36.0
cam_auto.clip_end = 1000.0
ob_auto_camera = bpy.data.objects.new('AutoCamera', cam_auto)
scene.collection.objects.link(ob_auto_camera)
ob_auto_camera.location = (7.97147, -9.70808, 5.95462)
ob_auto_camera.rotation_euler = (1.09748, -7.21219e-08, 0.694738)
scene.camera = ob_auto_camera
light_auto_sun = bpy.data.lights.new('AutoSun', 'SUN')
light_auto_sun.energy = 3.0
light_auto_sun.angle = 0.0523599
ob_auto_sun = bpy.data.objects.new('AutoSun', light_auto_sun)
scene.collection.objects.link(ob_auto_sun)
ob_auto_sun.rotation_euler = (0.872665, 0.174533, 0.523599)
bpy.context.view_layer.update()
